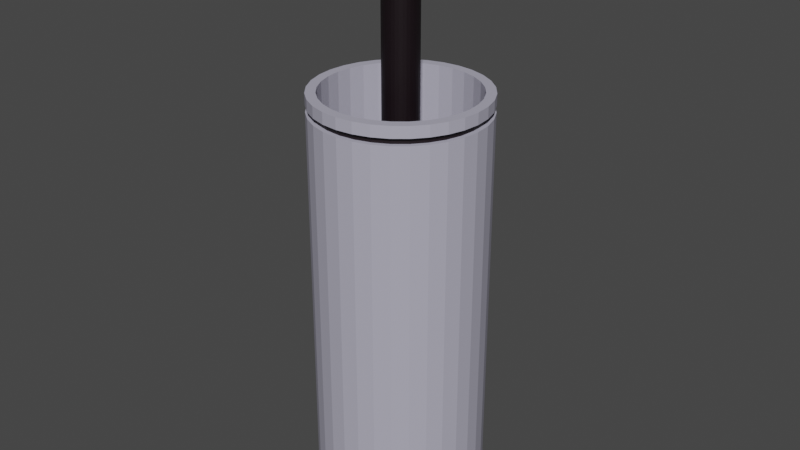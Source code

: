 # Source: ToiletBrush.blend  (saved by Blender 3.5.10; exported with 4.5.12 LTS)
import bpy
from mathutils import Matrix  # noqa: F401  (used for matrix-valued properties, if any)

bpy.ops.wm.read_factory_settings(use_empty=True)
scene = bpy.context.scene
scene.name = 'Scene'

# ---- collections
col_misc4 = bpy.data.collections.new('misc4'); scene.collection.children.link(col_misc4)

# ---- materials (node trees are filled in below, after node groups)
mat_material_002 = bpy.data.materials.new('Material.002')
mat_material_002.use_transparent_shadow = False
mat_material_003 = bpy.data.materials.new('Material.003')
mat_material_003.use_transparent_shadow = False

# ---- material node trees
mat_material_002.use_nodes = True; mat_material_002.node_tree.nodes.clear()
_N = mat_material_002.node_tree.nodes; _L = mat_material_002.node_tree.links
n0 = _N.new('ShaderNodeBsdfPrincipled'); n0.name = 'Principled BSDF'; n0.location = (10, 300)
n0.distribution = 'GGX'
n0.subsurface_method = 'RANDOM_WALK_SKIN'
n0.inputs[0].default_value = (0.006995, 0.002428, 0.004391, 1.0)
n0.inputs[3].default_value = 1.45
n0.inputs[27].default_value = (0.0, 0.0, 0.0, 1.0)
n0.inputs[28].default_value = 1.0
n1 = _N.new('ShaderNodeOutputMaterial'); n1.name = 'Material Output'; n1.location = (300, 300)
_L.new(n0.outputs[0], n1.inputs[0])
n1.is_active_output = True
mat_material_003.use_nodes = True; mat_material_003.node_tree.nodes.clear()
_N = mat_material_003.node_tree.nodes; _L = mat_material_003.node_tree.links
n0 = _N.new('ShaderNodeBsdfPrincipled'); n0.name = 'Principled BSDF'; n0.location = (10, 300)
n0.distribution = 'GGX'
n0.subsurface_method = 'RANDOM_WALK_SKIN'
n0.inputs[0].default_value = (0.4397, 0.4287, 0.5271, 1.0)
n0.inputs[3].default_value = 1.45
n0.inputs[27].default_value = (0.0, 0.0, 0.0, 1.0)
n0.inputs[28].default_value = 1.0
n1 = _N.new('ShaderNodeOutputMaterial'); n1.name = 'Material Output'; n1.location = (300, 300)
_L.new(n0.outputs[0], n1.inputs[0])
n1.is_active_output = True

# ---- world
world_world = bpy.data.worlds.new('World'); scene.world = world_world
world_world.use_nodes = True; world_world.node_tree.nodes.clear()
_N = world_world.node_tree.nodes; _L = world_world.node_tree.links
n0 = _N.new('ShaderNodeOutputWorld'); n0.name = 'World Output'; n0.location = (300, 300)
n1 = _N.new('ShaderNodeBackground'); n1.name = 'Background'; n1.location = (10, 300)
n1.inputs[0].default_value = (0.05088, 0.05088, 0.05088, 1.0)
_L.new(n1.outputs[0], n0.inputs[0])
n0.is_active_output = True
world_world.color = (0.05088, 0.05088, 0.05088)
world_world.use_sun_shadow = False
world_world.sun_shadow_jitter_overblur = 0.0

# ---- meshes
me_cylinder_009 = bpy.data.meshes.new('Cylinder.009')
me_cylinder_009.from_pydata([(0.0, 1.0, -1.0), (0.0, 1.0, 1.0), (0.1951, 0.9808, -1.0), (0.1951, 0.9808, 1.0), (0.3827, 0.9239, -1.0), (0.3827, 0.9239, 1.0), (0.5556, 0.8315, -1.0), (0.5556, 0.8315, 1.0), (0.7071, 0.7071, -1.0), (0.7071, 0.7071, 1.0), (0.8315, 0.5556, -1.0), (0.8315, 0.5556, 1.0), (0.9239, 0.3827, -1.0), (0.9239, 0.3827, 1.0), (0.9808, 0.1951, -1.0), (0.9808, 0.1951, 1.0), (1.0, 0.0, -1.0), (1.0, 0.0, 1.0), (0.9808, -0.1951, -1.0), (0.9808, -0.1951, 1.0), (0.9239, -0.3827, -1.0), (0.9239, -0.3827, 1.0), (0.8315, -0.5556, -1.0), (0.8315, -0.5556, 1.0), (0.7071, -0.7071, -1.0), (0.7071, -0.7071, 1.0), (0.5556, -0.8315, -1.0), (0.5556, -0.8315, 1.0), (0.3827, -0.9239, -1.0), (0.3827, -0.9239, 1.0), (0.1951, -0.9808, -1.0), (0.1951, -0.9808, 1.0), (0.0, -1.0, -1.0), (0.0, -1.0, 1.0), (-0.1951, -0.9808, -1.0), (-0.1951, -0.9808, 1.0), (-0.3827, -0.9239, -1.0), (-0.3827, -0.9239, 1.0), (-0.5556, -0.8315, -1.0), (-0.5556, -0.8315, 1.0), (-0.7071, -0.7071, -1.0), (-0.7071, -0.7071, 1.0), (-0.8315, -0.5556, -1.0), (-0.8315, -0.5556, 1.0), (-0.9239, -0.3827, -1.0), (-0.9239, -0.3827, 1.0), (-0.9808, -0.1951, -1.0), (-0.9808, -0.1951, 1.0), (-1.0, 0.0, -1.0), (-1.0, 0.0, 1.0), (-0.9808, 0.1951, -1.0), (-0.9808, 0.1951, 1.0), (-0.9239, 0.3827, -1.0), (-0.9239, 0.3827, 1.0), (-0.8315, 0.5556, -1.0), (-0.8315, 0.5556, 1.0), (-0.7071, 0.7071, -1.0), (-0.7071, 0.7071, 1.0), (-0.5556, 0.8315, -1.0), (-0.5556, 0.8315, 1.0), (-0.3827, 0.9239, -1.0), (-0.3827, 0.9239, 1.0), (-0.1951, 0.9808, -1.0), (-0.1951, 0.9808, 1.0), (0.03994, 0.2007, 1.0), (6.068e-06, 0.2047, 1.0), (0.07834, 0.1891, 1.0), (0.1137, 0.1702, 1.0), (0.1447, 0.1447, 1.0), (0.1702, 0.1137, 1.0), (0.1891, 0.07832, 1.0), (0.2008, 0.03992, 1.0), (0.2047, -1.214e-05, 1.0), (0.2008, -0.03994, 1.0), (0.1891, -0.07834, 1.0), (0.1702, -0.1137, 1.0), (0.1447, -0.1447, 1.0), (0.1137, -0.1702, 1.0), (0.07834, -0.1891, 1.0), (0.03994, -0.2008, 1.0), (6.068e-06, -0.2047, 1.0), (-0.03993, -0.2008, 1.0), (-0.07832, -0.1891, 1.0), (-0.1137, -0.1702, 1.0), (-0.1447, -0.1447, 1.0), (-0.1702, -0.1137, 1.0), (-0.1891, -0.07834, 1.0), (-0.2007, -0.03994, 1.0), (-0.2047, -1.214e-05, 1.0), (-0.2007, 0.03992, 1.0), (-0.1891, 0.07832, 1.0), (-0.1702, 0.1137, 1.0), (-0.1447, 0.1447, 1.0), (-0.1137, 0.1702, 1.0), (-0.07832, 0.1891, 1.0), (-0.03993, 0.2007, 1.0), (-0.07832, 0.1891, 1.694), (-0.1137, 0.1702, 1.694), (-0.1447, 0.1447, 1.694), (-0.1702, 0.1137, 1.694), (-0.1891, 0.07832, 1.694), (-0.2007, 0.03992, 1.694), (-0.2047, -1.214e-05, 1.694), (-0.2007, -0.03994, 1.694), (-0.1891, -0.07834, 1.694), (-0.1702, -0.1137, 1.694), (-0.1447, -0.1447, 1.694), (-0.1137, -0.1702, 1.694), (-0.07832, -0.1891, 1.694), (-0.03993, -0.2008, 1.694), (6.004e-06, -0.2047, 1.694), (0.03994, -0.2008, 1.694), (0.07834, -0.1891, 1.694), (0.1137, -0.1702, 1.694), (0.1447, -0.1447, 1.694), (0.1702, -0.1137, 1.694), (0.1891, -0.07834, 1.694), (0.2008, -0.03994, 1.694), (0.2047, -1.214e-05, 1.694), (0.2008, 0.03992, 1.694), (0.1891, 0.07832, 1.694), (0.1702, 0.1137, 1.694), (0.1447, 0.1447, 1.694), (0.1137, 0.1702, 1.694), (-0.03993, 0.2007, 1.694), (0.07834, 0.1891, 1.694), (6.004e-06, 0.2047, 1.694), (0.03994, 0.2007, 1.694), (0.033, 0.1659, 1.76), (0.03994, 0.2007, 1.724), (0.03399, 0.1708, 1.759), (0.03496, 0.1757, 1.758), (0.03588, 0.1804, 1.757), (0.03675, 0.1847, 1.754), (0.03755, 0.1887, 1.751), (0.03824, 0.1922, 1.748), (0.03884, 0.1952, 1.744), (0.03931, 0.1976, 1.739), (0.03966, 0.1993, 1.734), (0.03987, 0.2004, 1.729), (6.002e-06, 0.2047, 1.724), (5.999e-06, 0.1691, 1.76), (6.001e-06, 0.2043, 1.729), (6.001e-06, 0.2032, 1.734), (6e-06, 0.2015, 1.739), (6e-06, 0.199, 1.744), (6e-06, 0.196, 1.748), (5.999e-06, 0.1924, 1.751), (5.999e-06, 0.1883, 1.754), (5.999e-06, 0.1839, 1.757), (5.999e-06, 0.1791, 1.758), (5.999e-06, 0.1742, 1.759), (0.06474, 0.1563, 1.76), (0.07834, 0.1891, 1.724), (0.06667, 0.1609, 1.759), (0.06857, 0.1655, 1.758), (0.07038, 0.1699, 1.757), (0.07209, 0.174, 1.754), (0.07364, 0.1778, 1.751), (0.07501, 0.1811, 1.748), (0.07618, 0.1839, 1.744), (0.07711, 0.1861, 1.739), (0.07778, 0.1878, 1.734), (0.0782, 0.1888, 1.729), (0.09398, 0.1406, 1.76), (0.1137, 0.1702, 1.724), (0.09679, 0.1448, 1.759), (0.09954, 0.149, 1.758), (0.1022, 0.1529, 1.757), (0.1047, 0.1566, 1.754), (0.1069, 0.16, 1.751), (0.1089, 0.163, 1.748), (0.1106, 0.1655, 1.744), (0.1119, 0.1675, 1.739), (0.1129, 0.169, 1.734), (0.1135, 0.1699, 1.729), (0.1196, 0.1196, 1.76), (0.1447, 0.1447, 1.724), (0.1232, 0.1232, 1.759), (0.1267, 0.1267, 1.758), (0.13, 0.13, 1.757), (0.1332, 0.1332, 1.754), (0.1361, 0.136, 1.751), (0.1386, 0.1386, 1.748), (0.1408, 0.1407, 1.744), (0.1425, 0.1425, 1.739), (0.1437, 0.1437, 1.734), (0.1445, 0.1445, 1.729), (0.1406, 0.09396, 1.76), (0.1702, 0.1137, 1.724), (0.1449, 0.09677, 1.759), (0.149, 0.09952, 1.758), (0.1529, 0.1022, 1.757), (0.1566, 0.1046, 1.754), (0.16, 0.1069, 1.751), (0.163, 0.1089, 1.748), (0.1655, 0.1106, 1.744), (0.1675, 0.1119, 1.739), (0.169, 0.1129, 1.734), (0.1699, 0.1135, 1.729), (0.1563, 0.06472, 1.76), (0.1891, 0.07832, 1.724), (0.1609, 0.06665, 1.759), (0.1655, 0.06855, 1.758), (0.1699, 0.07037, 1.757), (0.174, 0.07207, 1.754), (0.1778, 0.07362, 1.751), (0.1811, 0.075, 1.748), (0.1839, 0.07616, 1.744), (0.1861, 0.07709, 1.739), (0.1878, 0.07777, 1.734), (0.1888, 0.07818, 1.729), (0.1659, 0.03299, 1.76), (0.2008, 0.03992, 1.724), (0.1709, 0.03397, 1.759), (0.1757, 0.03494, 1.758), (0.1804, 0.03587, 1.757), (0.1847, 0.03673, 1.754), (0.1887, 0.03753, 1.751), (0.1922, 0.03823, 1.748), (0.1952, 0.03882, 1.744), (0.1976, 0.03929, 1.739), (0.1993, 0.03964, 1.734), (0.2004, 0.03985, 1.729), (0.1692, -1.214e-05, 1.76), (0.2047, -1.214e-05, 1.724), (0.1742, -1.214e-05, 1.759), (0.1792, -1.214e-05, 1.758), (0.1839, -1.214e-05, 1.757), (0.1884, -1.214e-05, 1.754), (0.1924, -1.214e-05, 1.751), (0.196, -1.214e-05, 1.748), (0.199, -1.214e-05, 1.744), (0.2015, -1.214e-05, 1.739), (0.2033, -1.214e-05, 1.734), (0.2043, -1.214e-05, 1.729), (0.1659, -0.03301, 1.76), (0.2008, -0.03994, 1.724), (0.1709, -0.034, 1.759), (0.1757, -0.03496, 1.758), (0.1804, -0.03589, 1.757), (0.1847, -0.03676, 1.754), (0.1887, -0.03755, 1.751), (0.1922, -0.03825, 1.748), (0.1952, -0.03884, 1.744), (0.1976, -0.03932, 1.739), (0.1993, -0.03966, 1.734), (0.2004, -0.03987, 1.729), (0.1563, -0.06474, 1.76), (0.1891, -0.07834, 1.724), (0.1609, -0.06668, 1.759), (0.1655, -0.06857, 1.758), (0.1699, -0.07039, 1.757), (0.174, -0.07209, 1.754), (0.1778, -0.07365, 1.751), (0.1811, -0.07502, 1.748), (0.1839, -0.07618, 1.744), (0.1861, -0.07711, 1.739), (0.1878, -0.07779, 1.734), (0.1888, -0.0782, 1.729), (0.1406, -0.09398, 1.76), (0.1702, -0.1137, 1.724), (0.1449, -0.09679, 1.759), (0.149, -0.09955, 1.758), (0.1529, -0.1022, 1.757), (0.1566, -0.1047, 1.754), (0.16, -0.1069, 1.751), (0.163, -0.1089, 1.748), (0.1655, -0.1106, 1.744), (0.1675, -0.1119, 1.739), (0.169, -0.1129, 1.734), (0.1699, -0.1135, 1.729), (0.1196, -0.1196, 1.76), (0.1447, -0.1447, 1.724), (0.1232, -0.1232, 1.759), (0.1267, -0.1267, 1.758), (0.13, -0.1301, 1.757), (0.1332, -0.1332, 1.754), (0.1361, -0.1361, 1.751), (0.1386, -0.1386, 1.748), (0.1408, -0.1408, 1.744), (0.1425, -0.1425, 1.739), (0.1437, -0.1437, 1.734), (0.1445, -0.1445, 1.729), (0.09398, -0.1407, 1.76), (0.1137, -0.1702, 1.724), (0.09679, -0.1449, 1.759), (0.09954, -0.149, 1.758), (0.1022, -0.1529, 1.757), (0.1047, -0.1566, 1.754), (0.1069, -0.16, 1.751), (0.1089, -0.163, 1.748), (0.1106, -0.1655, 1.744), (0.1119, -0.1675, 1.739), (0.1129, -0.169, 1.734), (0.1135, -0.1699, 1.729), (0.06474, -0.1563, 1.76), (0.07834, -0.1891, 1.724), (0.06667, -0.161, 1.759), (0.06857, -0.1655, 1.758), (0.07038, -0.1699, 1.757), (0.07209, -0.174, 1.754), (0.07364, -0.1778, 1.751), (0.07501, -0.1811, 1.748), (0.07618, -0.1839, 1.744), (0.07711, -0.1861, 1.739), (0.07778, -0.1878, 1.734), (0.0782, -0.1888, 1.729), (0.033, -0.1659, 1.76), (0.03994, -0.2008, 1.724), (0.03399, -0.1709, 1.759), (0.03496, -0.1757, 1.758), (0.03588, -0.1804, 1.757), (0.03675, -0.1848, 1.754), (0.03755, -0.1887, 1.751), (0.03824, -0.1923, 1.748), (0.03884, -0.1952, 1.744), (0.03931, -0.1976, 1.739), (0.03966, -0.1994, 1.734), (0.03987, -0.2004, 1.729), (5.998e-06, -0.1692, 1.76), (6.002e-06, -0.2047, 1.724), (5.998e-06, -0.1742, 1.759), (5.999e-06, -0.1792, 1.758), (5.999e-06, -0.1839, 1.757), (5.999e-06, -0.1884, 1.754), (5.999e-06, -0.1924, 1.751), (5.999e-06, -0.196, 1.748), (6e-06, -0.1991, 1.744), (6e-06, -0.2015, 1.739), (6.001e-06, -0.2033, 1.734), (6.001e-06, -0.2043, 1.729), (-0.03299, -0.1659, 1.76), (-0.03993, -0.2008, 1.724), (-0.03398, -0.1709, 1.759), (-0.03495, -0.1757, 1.758), (-0.03587, -0.1804, 1.757), (-0.03674, -0.1848, 1.754), (-0.03753, -0.1887, 1.751), (-0.03823, -0.1923, 1.748), (-0.03883, -0.1952, 1.744), (-0.0393, -0.1976, 1.739), (-0.03965, -0.1994, 1.734), (-0.03986, -0.2004, 1.729), (-0.06472, -0.1563, 1.76), (-0.07832, -0.1891, 1.724), (-0.06666, -0.161, 1.759), (-0.06855, -0.1655, 1.758), (-0.07037, -0.1699, 1.757), (-0.07208, -0.174, 1.754), (-0.07363, -0.1778, 1.751), (-0.075, -0.1811, 1.748), (-0.07616, -0.1839, 1.744), (-0.07709, -0.1861, 1.739), (-0.07777, -0.1878, 1.734), (-0.07818, -0.1888, 1.729), (-0.09397, -0.1407, 1.76), (-0.1137, -0.1702, 1.724), (-0.09678, -0.1449, 1.759), (-0.09953, -0.149, 1.758), (-0.1022, -0.1529, 1.757), (-0.1046, -0.1566, 1.754), (-0.1069, -0.16, 1.751), (-0.1089, -0.163, 1.748), (-0.1106, -0.1655, 1.744), (-0.1119, -0.1675, 1.739), (-0.1129, -0.169, 1.734), (-0.1135, -0.1699, 1.729), (-0.1196, -0.1196, 1.76), (-0.1447, -0.1447, 1.724), (-0.1232, -0.1232, 1.759), (-0.1267, -0.1267, 1.758), (-0.13, -0.1301, 1.757), (-0.1332, -0.1332, 1.754), (-0.1361, -0.1361, 1.751), (-0.1386, -0.1386, 1.748), (-0.1407, -0.1408, 1.744), (-0.1425, -0.1425, 1.739), (-0.1437, -0.1437, 1.734), (-0.1445, -0.1445, 1.729), (-0.1406, -0.09398, 1.76), (-0.1702, -0.1137, 1.724), (-0.1448, -0.09679, 1.759), (-0.149, -0.09955, 1.758), (-0.1529, -0.1022, 1.757), (-0.1566, -0.1047, 1.754), (-0.16, -0.1069, 1.751), (-0.163, -0.1089, 1.748), (-0.1655, -0.1106, 1.744), (-0.1675, -0.1119, 1.739), (-0.169, -0.1129, 1.734), (-0.1699, -0.1135, 1.729), (-0.1563, -0.06474, 1.76), (-0.1891, -0.07834, 1.724), (-0.1609, -0.06668, 1.759), (-0.1655, -0.06857, 1.758), (-0.1699, -0.07039, 1.757), (-0.174, -0.07209, 1.754), (-0.1778, -0.07365, 1.751), (-0.1811, -0.07502, 1.748), (-0.1839, -0.07618, 1.744), (-0.1861, -0.07711, 1.739), (-0.1878, -0.07779, 1.734), (-0.1888, -0.0782, 1.729), (-0.1659, -0.03301, 1.76), (-0.2007, -0.03994, 1.724), (-0.1709, -0.034, 1.759), (-0.1757, -0.03496, 1.758), (-0.1804, -0.03589, 1.757), (-0.1847, -0.03676, 1.754), (-0.1887, -0.03755, 1.751), (-0.1922, -0.03825, 1.748), (-0.1952, -0.03884, 1.744), (-0.1976, -0.03932, 1.739), (-0.1993, -0.03966, 1.734), (-0.2004, -0.03987, 1.729), (-0.1691, -1.214e-05, 1.76), (-0.2047, -1.214e-05, 1.724), (-0.1742, -1.214e-05, 1.759), (-0.1792, -1.214e-05, 1.758), (-0.1839, -1.214e-05, 1.757), (-0.1884, -1.214e-05, 1.754), (-0.1924, -1.214e-05, 1.751), (-0.196, -1.214e-05, 1.748), (-0.199, -1.214e-05, 1.744), (-0.2015, -1.214e-05, 1.739), (-0.2032, -1.214e-05, 1.734), (-0.2043, -1.214e-05, 1.729), (-0.1659, 0.03299, 1.76), (-0.2007, 0.03992, 1.724), (-0.1709, 0.03397, 1.759), (-0.1757, 0.03494, 1.758), (-0.1804, 0.03587, 1.757), (-0.1847, 0.03673, 1.754), (-0.1887, 0.03753, 1.751), (-0.1922, 0.03823, 1.748), (-0.1952, 0.03882, 1.744), (-0.1976, 0.03929, 1.739), (-0.1993, 0.03964, 1.734), (-0.2004, 0.03985, 1.729), (-0.1563, 0.06472, 1.76), (-0.1891, 0.07832, 1.724), (-0.1609, 0.06665, 1.759), (-0.1655, 0.06855, 1.758), (-0.1699, 0.07037, 1.757), (-0.174, 0.07207, 1.754), (-0.1778, 0.07362, 1.751), (-0.1811, 0.075, 1.748), (-0.1839, 0.07616, 1.744), (-0.1861, 0.07709, 1.739), (-0.1878, 0.07777, 1.734), (-0.1888, 0.07818, 1.729), (-0.1406, 0.09396, 1.76), (-0.1702, 0.1137, 1.724), (-0.1448, 0.09677, 1.759), (-0.149, 0.09952, 1.758), (-0.1529, 0.1022, 1.757), (-0.1566, 0.1046, 1.754), (-0.16, 0.1069, 1.751), (-0.163, 0.1089, 1.748), (-0.1655, 0.1106, 1.744), (-0.1675, 0.1119, 1.739), (-0.169, 0.1129, 1.734), (-0.1699, 0.1135, 1.729), (-0.1196, 0.1196, 1.76), (-0.1447, 0.1447, 1.724), (-0.1232, 0.1232, 1.759), (-0.1267, 0.1267, 1.758), (-0.13, 0.13, 1.757), (-0.1332, 0.1332, 1.754), (-0.1361, 0.136, 1.751), (-0.1386, 0.1386, 1.748), (-0.1407, 0.1407, 1.744), (-0.1425, 0.1425, 1.739), (-0.1437, 0.1437, 1.734), (-0.1445, 0.1445, 1.729), (-0.09397, 0.1406, 1.76), (-0.1137, 0.1702, 1.724), (-0.09678, 0.1448, 1.759), (-0.09953, 0.149, 1.758), (-0.1022, 0.1529, 1.757), (-0.1046, 0.1566, 1.754), (-0.1069, 0.16, 1.751), (-0.1089, 0.163, 1.748), (-0.1106, 0.1655, 1.744), (-0.1119, 0.1675, 1.739), (-0.1129, 0.169, 1.734), (-0.1135, 0.1699, 1.729), (-0.06472, 0.1563, 1.76), (-0.07832, 0.1891, 1.724), (-0.06666, 0.1609, 1.759), (-0.06855, 0.1655, 1.758), (-0.07037, 0.1699, 1.757), (-0.07208, 0.174, 1.754), (-0.07363, 0.1778, 1.751), (-0.075, 0.1811, 1.748), (-0.07616, 0.1839, 1.744), (-0.07709, 0.1861, 1.739), (-0.07777, 0.1878, 1.734), (-0.07818, 0.1888, 1.729), (-0.03299, 0.1659, 1.76), (-0.03993, 0.2007, 1.724), (-0.03398, 0.1708, 1.759), (-0.03495, 0.1757, 1.758), (-0.03587, 0.1804, 1.757), (-0.03674, 0.1847, 1.754), (-0.03753, 0.1887, 1.751), (-0.03823, 0.1922, 1.748), (-0.03883, 0.1952, 1.744), (-0.0393, 0.1976, 1.739), (-0.03965, 0.1993, 1.734), (-0.03986, 0.2004, 1.729), (0.1598, -0.1068, 1.695), (0.1359, -0.1359, 1.695), (0.0375, 0.1885, 1.695), (0.07356, 0.1776, 1.695), (0.1068, -0.1598, 1.695), (0.07356, -0.1776, 1.695), (0.0375, -0.1885, 1.695), (7.034e-06, -0.1922, 1.695), (-0.1068, 0.1598, 1.695), (-0.07355, 0.1776, 1.695), (0.1068, 0.1598, 1.695), (0.1359, 0.1359, 1.695), (-0.03749, -0.1885, 1.695), (-0.07355, -0.1776, 1.695), (-0.1068, -0.1598, 1.695), (0.1776, 0.07354, 1.695), (0.1885, 0.03748, 1.695), (0.1922, -1.372e-05, 1.695), (0.1885, -0.03751, 1.695), (0.1776, -0.07357, 1.695), (7.034e-06, 0.1922, 1.695), (-0.1068, 0.1598, 1.723), (-0.1598, 0.1068, 1.723), (-0.1598, 0.1068, 1.695), (-0.1885, 0.03748, 1.723), (-0.1885, 0.03748, 1.695), (-0.1885, -0.03751, 1.723), (-0.1885, -0.03751, 1.695), (-0.1598, -0.1068, 1.723), (-0.1598, -0.1068, 1.695), (-0.1068, -0.1598, 1.723), (-0.03749, -0.1885, 1.723), (0.0375, -0.1885, 1.723), (0.1068, -0.1598, 1.723), (0.1598, -0.1068, 1.723), (0.1885, -0.03751, 1.723), (0.1885, 0.03748, 1.723), (0.1598, 0.1068, 1.723), (0.1598, 0.1068, 1.695), (0.1068, 0.1598, 1.723), (0.07356, 0.1776, 1.723), (-0.1359, -0.1359, 1.695), (-0.1776, -0.07357, 1.695), (0.1359, -0.1359, 1.723), (0.1776, -0.07357, 1.723), (0.1922, -1.372e-05, 1.723), (-0.1922, -1.372e-05, 1.695), (0.1776, 0.07354, 1.723), (-0.1776, 0.07354, 1.695), (0.1359, 0.1359, 1.723), (-0.07355, 0.1776, 1.723), (-0.1359, 0.1359, 1.695), (-0.1359, 0.1359, 1.723), (-0.1776, 0.07354, 1.723), (-0.03749, 0.1885, 1.695), (0.0375, 0.1885, 1.723), (-0.1922, -1.372e-05, 1.723), (-0.1776, -0.07357, 1.723), (-0.1359, -0.1359, 1.723), (-0.07355, -0.1776, 1.723), (7.031e-06, -0.1922, 1.723), (0.07356, -0.1776, 1.723), (7.031e-06, 0.1922, 1.723), (-0.03749, 0.1885, 1.723), (0.0, 1.0, 0.9471), (0.1951, 0.9808, 0.9471), (0.3827, 0.9239, 0.9471), (0.5556, 0.8315, 0.9471), (0.7071, 0.7071, 0.9471), (0.8315, 0.5556, 0.9471), (0.9239, 0.3827, 0.9471), (0.9808, 0.1951, 0.9471), (1.0, 0.0, 0.9471), (0.9808, -0.1951, 0.9471), (0.9239, -0.3827, 0.9471), (0.8315, -0.5556, 0.9471), (0.7071, -0.7071, 0.9471), (0.5556, -0.8315, 0.9471), (0.3827, -0.9239, 0.9471), (0.1951, -0.9808, 0.9471), (0.0, -1.0, 0.9471), (-0.1951, -0.9808, 0.9471), (-0.3827, -0.9239, 0.9471), (-0.5556, -0.8315, 0.9471), (-0.7071, -0.7071, 0.9471), (-0.8315, -0.5556, 0.9471), (-0.9239, -0.3827, 0.9471), (-0.9808, -0.1951, 0.9471), (-1.0, 0.0, 0.9471), (-0.9808, 0.1951, 0.9471), (-0.9239, 0.3827, 0.9471), (-0.8315, 0.5556, 0.9471), (-0.7071, 0.7071, 0.9471), (-0.5556, 0.8315, 0.9471), (-0.3827, 0.9239, 0.9471), (-0.1951, 0.9808, 0.9471), (0.1951, 0.9808, 0.9166), (0.3827, 0.9239, 0.9166), (0.5556, 0.8315, 0.9166), (0.7071, 0.7071, 0.9166), (0.8315, 0.5556, 0.9166), (0.9239, 0.3827, 0.9166), (0.9808, 0.1951, 0.9166), (1.0, 0.0, 0.9166), (0.9808, -0.1951, 0.9166), (0.9239, -0.3827, 0.9166), (0.8315, -0.5556, 0.9166), (0.7071, -0.7071, 0.9166), (0.5556, -0.8315, 0.9166), (0.3827, -0.9239, 0.9166), (0.1951, -0.9808, 0.9166), (0.0, -1.0, 0.9166), (-0.1951, -0.9808, 0.9166), (-0.3827, -0.9239, 0.9166), (-0.5556, -0.8315, 0.9166), (-0.7071, -0.7071, 0.9166), (-0.8315, -0.5556, 0.9166), (-0.9239, -0.3827, 0.9166), (-0.9808, -0.1951, 0.9166), (-1.0, 0.0, 0.9166), (-0.9808, 0.1951, 0.9166), (-0.9239, 0.3827, 0.9166), (-0.8315, 0.5556, 0.9166), (-0.7071, 0.7071, 0.9166), (-0.5556, 0.8315, 0.9166), (-0.3827, 0.9239, 0.9166), (-0.1951, 0.9808, 0.9166), (0.0, 1.0, 0.9166), (-7.894e-07, 0.9483, 0.9174), (-7.894e-07, 0.9483, 0.9463), (-0.185, 0.93, 0.9463), (-0.3629, 0.8761, 0.9463), (-0.5268, 0.7885, 0.9463), (-0.6705, 0.6705, 0.9463), (-0.7885, 0.5268, 0.9463), (-0.8761, 0.3629, 0.9463), (-0.93, 0.185, 0.9463), (-0.9483, -7.894e-07, 0.9463), (-0.93, -0.185, 0.9463), (-0.8761, -0.3629, 0.9463), (-0.7885, -0.5268, 0.9463), (-0.6705, -0.6705, 0.9463), (-0.5268, -0.7885, 0.9463), (-0.3629, -0.8761, 0.9463), (-0.185, -0.93, 0.9463), (-7.894e-07, -0.9483, 0.9463), (0.185, -0.93, 0.9463), (0.3629, -0.8761, 0.9463), (0.5268, -0.7885, 0.9463), (0.6705, -0.6705, 0.9463), (0.7885, -0.5268, 0.9463), (0.8761, -0.3629, 0.9463), (0.93, -0.185, 0.9463), (0.9483, -7.894e-07, 0.9463), (0.93, 0.185, 0.9463), (0.8761, 0.3629, 0.9463), (0.7885, 0.5268, 0.9463), (0.6705, 0.6705, 0.9463), (0.5268, 0.7885, 0.9463), (0.3629, 0.8761, 0.9463), (0.185, 0.93, 0.9463), (0.185, 0.93, 0.9174), (0.3629, 0.8761, 0.9174), (0.5268, 0.7885, 0.9174), (0.6705, 0.6705, 0.9174), (0.7885, 0.5268, 0.9174), (0.8761, 0.3629, 0.9174), (0.93, 0.185, 0.9174), (0.9483, -7.894e-07, 0.9174), (0.93, -0.185, 0.9174), (0.8761, -0.3629, 0.9174), (0.7885, -0.5268, 0.9174), (0.6705, -0.6705, 0.9174), (0.5268, -0.7885, 0.9174), (0.3629, -0.8761, 0.9174), (0.185, -0.93, 0.9174), (-7.894e-07, -0.9483, 0.9174), (-0.185, -0.93, 0.9174), (-0.3629, -0.8761, 0.9174), (-0.5268, -0.7885, 0.9174), (-0.6705, -0.6705, 0.9174), (-0.7885, -0.5268, 0.9174), (-0.8761, -0.3629, 0.9174), (-0.93, -0.185, 0.9174), (-0.9483, -7.894e-07, 0.9174), (-0.93, 0.185, 0.9174), (-0.8761, 0.3629, 0.9174), (-0.7885, 0.5268, 0.9174), (-0.6705, 0.6705, 0.9174), (-0.5268, 0.7885, 0.9174), (-0.3629, 0.8761, 0.9174), (-0.185, 0.93, 0.9174), (0.8849, -1.757e-06, 1.0), (0.8679, -0.1726, 1.0), (-0.1726, -0.8679, 1.0), (-0.3386, -0.8175, 1.0), (-0.8175, 0.3386, 1.0), (-0.7357, 0.4916, 1.0), (0.6257, 0.6257, 1.0), (0.7357, 0.4916, 1.0), (0.4916, -0.7357, 1.0), (0.3386, -0.8175, 1.0), (-0.8175, -0.3386, 1.0), (-0.8679, -0.1726, 1.0), (8.784e-07, 0.8849, 1.0), (0.1726, 0.8679, 1.0), (-0.1726, 0.8679, 1.0), (0.8175, -0.3386, 1.0), (-0.4916, -0.7357, 1.0), (-0.6257, 0.6257, 1.0), (0.8175, 0.3386, 1.0), (0.1726, -0.8679, 1.0), (-0.8849, -1.757e-06, 1.0), (0.3386, 0.8175, 1.0), (0.7357, -0.4916, 1.0), (-0.6257, -0.6257, 1.0), (-0.4916, 0.7357, 1.0), (0.8679, 0.1726, 1.0), (8.784e-07, -0.8849, 1.0), (-0.8679, 0.1726, 1.0), (0.4916, 0.7357, 1.0), (0.6257, -0.6257, 1.0), (-0.7357, -0.4916, 1.0), (-0.3386, 0.8175, 1.0), (0.03994, 0.2007, -0.09521), (6.068e-06, 0.2047, -0.09521), (0.07834, 0.1891, -0.09521), (0.1137, 0.1702, -0.09521), (0.1447, 0.1447, -0.09521), (0.1702, 0.1137, -0.09521), (0.1891, 0.07832, -0.09521), (0.2008, 0.03992, -0.09521), (0.2047, -1.214e-05, -0.09521), (0.2008, -0.03994, -0.09521), (0.1891, -0.07834, -0.09521), (0.1702, -0.1137, -0.09521), (0.1447, -0.1447, -0.09521), (0.1137, -0.1702, -0.09521), (0.07834, -0.1891, -0.09521), (0.03994, -0.2008, -0.09521), (6.068e-06, -0.2047, -0.09521), (-0.03993, -0.2008, -0.09521), (-0.07832, -0.1891, -0.09521), (-0.1137, -0.1702, -0.09521), (-0.1447, -0.1447, -0.09521), (-0.1702, -0.1137, -0.09521), (-0.1891, -0.07834, -0.09521), (-0.2007, -0.03994, -0.09521), (-0.2047, -1.214e-05, -0.09521), (-0.2007, 0.03992, -0.09521), (-0.1891, 0.07832, -0.09521), (-0.1702, 0.1137, -0.09521), (-0.1447, 0.1447, -0.09521), (-0.1137, 0.1702, -0.09521), (-0.07832, 0.1891, -0.09521), (-0.03993, 0.2007, -0.09521), (0.8849, -1.757e-06, -0.09521), (-0.1726, -0.8679, -0.09521), (-0.8175, 0.3386, -0.09521), (0.6257, 0.6257, -0.09521), (0.4916, -0.7357, -0.09521), (-0.8175, -0.3386, -0.09521), (8.785e-07, 0.8849, -0.09521), (-0.1726, 0.8679, -0.09521), (0.8679, -0.1726, -0.09521), (-0.3386, -0.8175, -0.09521), (-0.7357, 0.4916, -0.09521), (0.7357, 0.4916, -0.09521), (0.3386, -0.8175, -0.09521), (-0.8679, -0.1726, -0.09521), (0.1726, 0.8679, -0.09521), (0.8175, -0.3386, -0.09521), (-0.4916, -0.7357, -0.09521), (-0.6257, 0.6257, -0.09521), (0.8175, 0.3386, -0.09521), (0.1726, -0.8679, -0.09521), (-0.8849, -1.757e-06, -0.09521), (0.3386, 0.8175, -0.09521), (0.7357, -0.4916, -0.09521), (-0.6257, -0.6257, -0.09521), (-0.4916, 0.7357, -0.09521), (0.8679, 0.1726, -0.09521), (8.785e-07, -0.8849, -0.09521), (-0.8679, 0.1726, -0.09521), (0.4916, 0.7357, -0.09521), (0.6257, -0.6257, -0.09521), (-0.7357, -0.4916, -0.09521), (-0.3386, 0.8175, -0.09521)], [], [(576, 1, 3, 577), (577, 3, 5, 578), (578, 5, 7, 579), (579, 7, 9, 580), (580, 9, 11, 581), (581, 11, 13, 582), (582, 13, 15, 583), (583, 15, 17, 584), (584, 17, 19, 585), (585, 19, 21, 586), (586, 21, 23, 587), (587, 23, 25, 588), (588, 25, 27, 589), (589, 27, 29, 590), (590, 29, 31, 591), (591, 31, 33, 592), (592, 33, 35, 593), (593, 35, 37, 594), (594, 37, 39, 595), (595, 39, 41, 596), (596, 41, 43, 597), (597, 43, 45, 598), (598, 45, 47, 599), (599, 47, 49, 600), (600, 49, 51, 601), (601, 51, 53, 602), (602, 53, 55, 603), (603, 55, 57, 604), (604, 57, 59, 605), (605, 59, 61, 606), (67, 68, 740, 739), (606, 61, 63, 607), (607, 63, 1, 576), (0, 2, 4, 6, 8, 10, 12, 14, 16, 18, 20, 22, 24, 26, 28, 30, 32, 34, 36, 38, 40, 42, 44, 46, 48, 50, 52, 54, 56, 58, 60, 62), (122, 123, 522, 523), (714, 734, 798, 773), (93, 94, 766, 765), (713, 712, 772, 780), (66, 67, 739, 738), (718, 735, 799, 775), (92, 93, 765, 764), (715, 714, 773, 781), (64, 66, 738, 736), (91, 92, 764, 763), (717, 716, 774, 782), (65, 64, 736, 737), (90, 91, 763, 762), (716, 718, 775, 774), (89, 90, 762, 761), (719, 705, 776, 783), (88, 89, 761, 760), (720, 707, 777, 784), (87, 88, 760, 759), (721, 709, 778, 785), (86, 87, 759, 758), (722, 711, 779, 786), (85, 86, 758, 757), (723, 713, 780, 787), (724, 715, 781, 788), (84, 85, 757, 756), (725, 717, 782, 789), (83, 84, 756, 755), (726, 719, 783, 790), (82, 83, 755, 754), (81, 82, 754, 753), (727, 720, 784, 791), (105, 106, 553, 541), (121, 122, 523, 550), (393, 405, 538, 569), (96, 97, 520, 521), (297, 309, 544, 573), (113, 114, 513, 516), (201, 213, 548, 559), (128, 141, 500, 488, 476, 464, 452, 440, 428, 416, 404, 392, 380, 368, 356, 344, 332, 320, 308, 296, 284, 272, 260, 248, 236, 224, 212, 200, 188, 176, 164, 152), (110, 111, 518, 519), (124, 96, 521, 566), (111, 112, 517, 518), (405, 417, 568, 538), (112, 113, 516, 517), (501, 140, 574, 575), (309, 321, 572, 544), (109, 110, 519, 524), (213, 225, 557, 548), (64, 65, 126, 127), (125, 127, 514, 515), (114, 115, 512, 513), (417, 429, 536, 568), (126, 124, 566, 532), (321, 333, 543, 572), (225, 237, 547, 557), (429, 441, 565, 536), (97, 98, 563, 520), (333, 345, 571, 543), (237, 249, 556, 547), (129, 153, 552, 567), (441, 453, 534, 565), (98, 99, 535, 563), (345, 357, 542, 571), (129, 140, 142, 139), (139, 142, 143, 138), (138, 143, 144, 137), (137, 144, 145, 136), (136, 145, 146, 135), (135, 146, 147, 134), (134, 147, 148, 133), (133, 148, 149, 132), (132, 149, 150, 131), (131, 150, 151, 130), (130, 151, 141, 128), (153, 129, 139, 163), (163, 139, 138, 162), (162, 138, 137, 161), (161, 137, 136, 160), (160, 136, 135, 159), (159, 135, 134, 158), (158, 134, 133, 157), (157, 133, 132, 156), (156, 132, 131, 155), (155, 131, 130, 154), (154, 130, 128, 152), (165, 153, 163, 175), (175, 163, 162, 174), (174, 162, 161, 173), (173, 161, 160, 172), (172, 160, 159, 171), (171, 159, 158, 170), (170, 158, 157, 169), (169, 157, 156, 168), (168, 156, 155, 167), (167, 155, 154, 166), (166, 154, 152, 164), (177, 165, 175, 187), (187, 175, 174, 186), (186, 174, 173, 185), (185, 173, 172, 184), (184, 172, 171, 183), (183, 171, 170, 182), (182, 170, 169, 181), (181, 169, 168, 180), (180, 168, 167, 179), (179, 167, 166, 178), (178, 166, 164, 176), (189, 177, 187, 199), (199, 187, 186, 198), (198, 186, 185, 197), (197, 185, 184, 196), (196, 184, 183, 195), (195, 183, 182, 194), (194, 182, 181, 193), (193, 181, 180, 192), (192, 180, 179, 191), (191, 179, 178, 190), (190, 178, 176, 188), (201, 189, 199, 211), (211, 199, 198, 210), (210, 198, 197, 209), (209, 197, 196, 208), (208, 196, 195, 207), (207, 195, 194, 206), (206, 194, 193, 205), (205, 193, 192, 204), (204, 192, 191, 203), (203, 191, 190, 202), (202, 190, 188, 200), (213, 201, 211, 223), (223, 211, 210, 222), (222, 210, 209, 221), (221, 209, 208, 220), (220, 208, 207, 219), (219, 207, 206, 218), (218, 206, 205, 217), (217, 205, 204, 216), (216, 204, 203, 215), (215, 203, 202, 214), (214, 202, 200, 212), (225, 213, 223, 235), (235, 223, 222, 234), (234, 222, 221, 233), (233, 221, 220, 232), (232, 220, 219, 231), (231, 219, 218, 230), (230, 218, 217, 229), (229, 217, 216, 228), (228, 216, 215, 227), (227, 215, 214, 226), (226, 214, 212, 224), (237, 225, 235, 247), (247, 235, 234, 246), (246, 234, 233, 245), (245, 233, 232, 244), (244, 232, 231, 243), (243, 231, 230, 242), (242, 230, 229, 241), (241, 229, 228, 240), (240, 228, 227, 239), (239, 227, 226, 238), (238, 226, 224, 236), (249, 237, 247, 259), (259, 247, 246, 258), (258, 246, 245, 257), (257, 245, 244, 256), (256, 244, 243, 255), (255, 243, 242, 254), (254, 242, 241, 253), (253, 241, 240, 252), (252, 240, 239, 251), (251, 239, 238, 250), (250, 238, 236, 248), (261, 249, 259, 271), (271, 259, 258, 270), (270, 258, 257, 269), (269, 257, 256, 268), (268, 256, 255, 267), (267, 255, 254, 266), (266, 254, 253, 265), (265, 253, 252, 264), (264, 252, 251, 263), (263, 251, 250, 262), (262, 250, 248, 260), (273, 261, 271, 283), (283, 271, 270, 282), (282, 270, 269, 281), (281, 269, 268, 280), (280, 268, 267, 279), (279, 267, 266, 278), (278, 266, 265, 277), (277, 265, 264, 276), (276, 264, 263, 275), (275, 263, 262, 274), (274, 262, 260, 272), (285, 273, 283, 295), (295, 283, 282, 294), (294, 282, 281, 293), (293, 281, 280, 292), (292, 280, 279, 291), (291, 279, 278, 290), (290, 278, 277, 289), (289, 277, 276, 288), (288, 276, 275, 287), (287, 275, 274, 286), (286, 274, 272, 284), (297, 285, 295, 307), (307, 295, 294, 306), (306, 294, 293, 305), (305, 293, 292, 304), (304, 292, 291, 303), (303, 291, 290, 302), (302, 290, 289, 301), (301, 289, 288, 300), (300, 288, 287, 299), (299, 287, 286, 298), (298, 286, 284, 296), (309, 297, 307, 319), (319, 307, 306, 318), (318, 306, 305, 317), (317, 305, 304, 316), (316, 304, 303, 315), (315, 303, 302, 314), (314, 302, 301, 313), (313, 301, 300, 312), (312, 300, 299, 311), (311, 299, 298, 310), (310, 298, 296, 308), (321, 309, 319, 331), (331, 319, 318, 330), (330, 318, 317, 329), (329, 317, 316, 328), (328, 316, 315, 327), (327, 315, 314, 326), (326, 314, 313, 325), (325, 313, 312, 324), (324, 312, 311, 323), (323, 311, 310, 322), (322, 310, 308, 320), (333, 321, 331, 343), (343, 331, 330, 342), (342, 330, 329, 341), (341, 329, 328, 340), (340, 328, 327, 339), (339, 327, 326, 338), (338, 326, 325, 337), (337, 325, 324, 336), (336, 324, 323, 335), (335, 323, 322, 334), (334, 322, 320, 332), (345, 333, 343, 355), (355, 343, 342, 354), (354, 342, 341, 353), (353, 341, 340, 352), (352, 340, 339, 351), (351, 339, 338, 350), (350, 338, 337, 349), (349, 337, 336, 348), (348, 336, 335, 347), (347, 335, 334, 346), (346, 334, 332, 344), (357, 345, 355, 367), (367, 355, 354, 366), (366, 354, 353, 365), (365, 353, 352, 364), (364, 352, 351, 363), (363, 351, 350, 362), (362, 350, 349, 361), (361, 349, 348, 360), (360, 348, 347, 359), (359, 347, 346, 358), (358, 346, 344, 356), (369, 357, 367, 379), (379, 367, 366, 378), (378, 366, 365, 377), (377, 365, 364, 376), (376, 364, 363, 375), (375, 363, 362, 374), (374, 362, 361, 373), (373, 361, 360, 372), (372, 360, 359, 371), (371, 359, 358, 370), (370, 358, 356, 368), (381, 369, 379, 391), (391, 379, 378, 390), (390, 378, 377, 389), (389, 377, 376, 388), (388, 376, 375, 387), (387, 375, 374, 386), (386, 374, 373, 385), (385, 373, 372, 384), (384, 372, 371, 383), (383, 371, 370, 382), (382, 370, 368, 380), (393, 381, 391, 403), (403, 391, 390, 402), (402, 390, 389, 401), (401, 389, 388, 400), (400, 388, 387, 399), (399, 387, 386, 398), (398, 386, 385, 397), (397, 385, 384, 396), (396, 384, 383, 395), (395, 383, 382, 394), (394, 382, 380, 392), (405, 393, 403, 415), (415, 403, 402, 414), (414, 402, 401, 413), (413, 401, 400, 412), (412, 400, 399, 411), (411, 399, 398, 410), (410, 398, 397, 409), (409, 397, 396, 408), (408, 396, 395, 407), (407, 395, 394, 406), (406, 394, 392, 404), (417, 405, 415, 427), (427, 415, 414, 426), (426, 414, 413, 425), (425, 413, 412, 424), (424, 412, 411, 423), (423, 411, 410, 422), (422, 410, 409, 421), (421, 409, 408, 420), (420, 408, 407, 419), (419, 407, 406, 418), (418, 406, 404, 416), (429, 417, 427, 439), (439, 427, 426, 438), (438, 426, 425, 437), (437, 425, 424, 436), (436, 424, 423, 435), (435, 423, 422, 434), (434, 422, 421, 433), (433, 421, 420, 432), (432, 420, 419, 431), (431, 419, 418, 430), (430, 418, 416, 428), (441, 429, 439, 451), (451, 439, 438, 450), (450, 438, 437, 449), (449, 437, 436, 448), (448, 436, 435, 447), (447, 435, 434, 446), (446, 434, 433, 445), (445, 433, 432, 444), (444, 432, 431, 443), (443, 431, 430, 442), (442, 430, 428, 440), (453, 441, 451, 463), (463, 451, 450, 462), (462, 450, 449, 461), (461, 449, 448, 460), (460, 448, 447, 459), (459, 447, 446, 458), (458, 446, 445, 457), (457, 445, 444, 456), (456, 444, 443, 455), (455, 443, 442, 454), (454, 442, 440, 452), (465, 453, 463, 475), (475, 463, 462, 474), (474, 462, 461, 473), (473, 461, 460, 472), (472, 460, 459, 471), (471, 459, 458, 470), (470, 458, 457, 469), (469, 457, 456, 468), (468, 456, 455, 467), (467, 455, 454, 466), (466, 454, 452, 464), (477, 465, 475, 487), (487, 475, 474, 486), (486, 474, 473, 485), (485, 473, 472, 484), (484, 472, 471, 483), (483, 471, 470, 482), (482, 470, 469, 481), (481, 469, 468, 480), (480, 468, 467, 479), (479, 467, 466, 478), (478, 466, 464, 476), (489, 477, 487, 499), (499, 487, 486, 498), (498, 486, 485, 497), (497, 485, 484, 496), (496, 484, 483, 495), (495, 483, 482, 494), (494, 482, 481, 493), (493, 481, 480, 492), (492, 480, 479, 491), (491, 479, 478, 490), (490, 478, 476, 488), (501, 489, 499, 511), (511, 499, 498, 510), (510, 498, 497, 509), (509, 497, 496, 508), (508, 496, 495, 507), (507, 495, 494, 506), (506, 494, 493, 505), (505, 493, 492, 504), (504, 492, 491, 503), (503, 491, 490, 502), (502, 490, 488, 500), (140, 501, 511, 142), (142, 511, 510, 143), (143, 510, 509, 144), (144, 509, 508, 145), (145, 508, 507, 146), (146, 507, 506, 147), (147, 506, 505, 148), (148, 505, 504, 149), (149, 504, 503, 150), (150, 503, 502, 151), (151, 502, 500, 141), (249, 261, 546, 556), (89, 88, 102, 101), (75, 74, 116, 115), (88, 87, 103, 102), (74, 73, 117, 116), (87, 86, 104, 103), (73, 72, 118, 117), (86, 85, 105, 104), (72, 71, 119, 118), (85, 84, 106, 105), (71, 70, 120, 119), (84, 83, 107, 106), (67, 66, 125, 123), (70, 69, 121, 120), (83, 82, 108, 107), (69, 68, 122, 121), (82, 81, 109, 108), (95, 94, 96, 124), (68, 67, 123, 122), (81, 80, 110, 109), (94, 93, 97, 96), (65, 95, 124, 126), (80, 79, 111, 110), (93, 92, 98, 97), (79, 78, 112, 111), (92, 91, 99, 98), (78, 77, 113, 112), (91, 90, 100, 99), (77, 76, 114, 113), (90, 89, 101, 100), (66, 64, 127, 125), (76, 75, 115, 114), (513, 512, 546, 555), (515, 514, 567, 552), (560, 537, 536, 565), (516, 513, 555, 545), (535, 560, 565, 534), (517, 516, 545, 573), (563, 535, 534, 564), (518, 517, 573, 544), (520, 563, 564, 533), (519, 518, 544, 572), (532, 566, 575, 574), (521, 520, 533, 562), (524, 519, 572, 543), (523, 522, 551, 561), (566, 521, 562, 575), (525, 524, 543, 571), (550, 523, 561, 549), (526, 525, 571, 542), (527, 550, 549, 559), (522, 515, 552, 551), (553, 526, 542, 570), (528, 527, 559, 548), (541, 553, 570, 540), (529, 528, 548, 557), (554, 541, 540, 569), (530, 529, 557, 547), (539, 554, 569, 538), (531, 530, 547, 556), (558, 539, 538, 568), (512, 531, 556, 546), (537, 558, 568, 536), (514, 532, 574, 567), (489, 501, 575, 562), (104, 105, 541, 554), (108, 109, 524, 525), (120, 121, 550, 527), (189, 201, 559, 549), (107, 108, 525, 526), (285, 297, 573, 545), (381, 393, 569, 540), (123, 125, 515, 522), (477, 489, 562, 533), (106, 107, 526, 553), (103, 104, 554, 539), (119, 120, 527, 528), (177, 189, 549, 561), (118, 119, 528, 529), (273, 285, 545, 555), (102, 103, 539, 558), (369, 381, 540, 570), (117, 118, 529, 530), (465, 477, 533, 564), (140, 129, 567, 574), (116, 117, 530, 531), (101, 102, 558, 537), (115, 116, 531, 512), (165, 177, 561, 551), (261, 273, 555, 546), (99, 100, 560, 535), (127, 126, 532, 514), (357, 369, 570, 542), (453, 465, 564, 534), (100, 101, 537, 560), (153, 165, 551, 552), (599, 600, 649, 650), (630, 629, 694, 695), (600, 601, 648, 649), (629, 628, 693, 694), (601, 602, 647, 648), (628, 627, 692, 693), (602, 603, 646, 647), (576, 577, 672, 641), (627, 626, 691, 692), (603, 604, 645, 646), (577, 578, 671, 672), (626, 625, 690, 691), (604, 605, 644, 645), (578, 579, 670, 671), (625, 624, 689, 690), (605, 606, 643, 644), (579, 580, 669, 670), (624, 623, 688, 689), (606, 607, 642, 643), (580, 581, 668, 669), (623, 622, 687, 688), (607, 576, 641, 642), (581, 582, 667, 668), (622, 621, 686, 687), (582, 583, 666, 667), (621, 620, 685, 686), (583, 584, 665, 666), (620, 619, 684, 685), (584, 585, 664, 665), (619, 618, 683, 684), (585, 586, 663, 664), (618, 617, 682, 683), (0, 639, 608, 2), (2, 608, 609, 4), (4, 609, 610, 6), (6, 610, 611, 8), (8, 611, 612, 10), (10, 612, 613, 12), (12, 613, 614, 14), (14, 614, 615, 16), (16, 615, 616, 18), (18, 616, 617, 20), (20, 617, 618, 22), (22, 618, 619, 24), (24, 619, 620, 26), (26, 620, 621, 28), (28, 621, 622, 30), (30, 622, 623, 32), (32, 623, 624, 34), (34, 624, 625, 36), (36, 625, 626, 38), (38, 626, 627, 40), (40, 627, 628, 42), (42, 628, 629, 44), (44, 629, 630, 46), (46, 630, 631, 48), (48, 631, 632, 50), (50, 632, 633, 52), (52, 633, 634, 54), (54, 634, 635, 56), (56, 635, 636, 58), (58, 636, 637, 60), (60, 637, 638, 62), (62, 638, 639, 0), (703, 642, 641, 640), (702, 643, 642, 703), (701, 644, 643, 702), (700, 645, 644, 701), (699, 646, 645, 700), (698, 647, 646, 699), (697, 648, 647, 698), (696, 649, 648, 697), (695, 650, 649, 696), (694, 651, 650, 695), (693, 652, 651, 694), (692, 653, 652, 693), (691, 654, 653, 692), (690, 655, 654, 691), (689, 656, 655, 690), (688, 657, 656, 689), (687, 658, 657, 688), (686, 659, 658, 687), (685, 660, 659, 686), (684, 661, 660, 685), (683, 662, 661, 684), (682, 663, 662, 683), (681, 664, 663, 682), (680, 665, 664, 681), (679, 666, 665, 680), (678, 667, 666, 679), (677, 668, 667, 678), (676, 669, 668, 677), (675, 670, 669, 676), (674, 671, 670, 675), (673, 672, 671, 674), (640, 641, 672, 673), (631, 630, 695, 696), (598, 599, 650, 651), (632, 631, 696, 697), (597, 598, 651, 652), (633, 632, 697, 698), (596, 597, 652, 653), (634, 633, 698, 699), (608, 639, 640, 673), (595, 596, 653, 654), (635, 634, 699, 700), (609, 608, 673, 674), (594, 595, 654, 655), (636, 635, 700, 701), (610, 609, 674, 675), (593, 594, 655, 656), (637, 636, 701, 702), (611, 610, 675, 676), (592, 593, 656, 657), (638, 637, 702, 703), (612, 611, 676, 677), (591, 592, 657, 658), (639, 638, 703, 640), (613, 612, 677, 678), (590, 591, 658, 659), (614, 613, 678, 679), (589, 590, 659, 660), (615, 614, 679, 680), (588, 589, 660, 661), (616, 615, 680, 681), (587, 588, 661, 662), (617, 616, 681, 682), (586, 587, 662, 663), (63, 61, 735, 718), (45, 43, 734, 714), (27, 25, 733, 712), (9, 7, 732, 710), (53, 51, 731, 708), (35, 33, 730, 706), (17, 15, 729, 704), (61, 59, 728, 735), (43, 41, 727, 734), (25, 23, 726, 733), (7, 5, 725, 732), (51, 49, 724, 731), (33, 31, 723, 730), (15, 13, 722, 729), (59, 57, 721, 728), (41, 39, 720, 727), (23, 21, 719, 726), (5, 3, 717, 725), (49, 47, 715, 724), (31, 29, 713, 723), (13, 11, 711, 722), (57, 55, 709, 721), (39, 37, 707, 720), (21, 19, 705, 719), (1, 63, 718, 716), (3, 1, 716, 717), (47, 45, 714, 715), (29, 27, 712, 713), (11, 9, 710, 711), (55, 53, 708, 709), (37, 35, 706, 707), (19, 17, 704, 705), (776, 768, 744, 745), (777, 769, 753, 754), (778, 770, 762, 763), (779, 771, 740, 741), (780, 772, 749, 750), (781, 773, 758, 759), (782, 774, 737, 736), (774, 775, 767, 737), (783, 776, 745, 746), (784, 777, 754, 755), (785, 778, 763, 764), (786, 779, 741, 742), (787, 780, 750, 751), (788, 781, 759, 760), (789, 782, 736, 738), (790, 783, 746, 747), (791, 784, 755, 756), (792, 785, 764, 765), (793, 786, 742, 743), (794, 787, 751, 752), (795, 788, 760, 761), (796, 789, 738, 739), (797, 790, 747, 748), (798, 791, 756, 757), (799, 792, 765, 766), (768, 793, 743, 744), (769, 794, 752, 753), (770, 795, 761, 762), (771, 796, 739, 740), (772, 797, 748, 749), (773, 798, 757, 758), (775, 799, 766, 767), (711, 710, 771, 779), (94, 95, 767, 766), (712, 733, 797, 772), (68, 69, 741, 740), (709, 708, 770, 778), (95, 65, 737, 767), (69, 70, 742, 741), (710, 732, 796, 771), (707, 706, 769, 777), (70, 71, 743, 742), (708, 731, 795, 770), (705, 704, 768, 776), (71, 72, 744, 743), (706, 730, 794, 769), (72, 73, 745, 744), (704, 729, 793, 768), (73, 74, 746, 745), (735, 728, 792, 799), (74, 75, 747, 746), (734, 727, 791, 798), (75, 76, 748, 747), (733, 726, 790, 797), (76, 77, 749, 748), (732, 725, 789, 796), (77, 78, 750, 749), (731, 724, 788, 795), (78, 79, 751, 750), (730, 723, 787, 794), (729, 722, 786, 793), (79, 80, 752, 751), (728, 721, 785, 792), (80, 81, 753, 752)])
me_cylinder_009.polygons.foreach_set('material_index', [1, 1, 1, 1, 1, 1, 1, 1, 1, 1, 1, 1, 1, 1, 1, 1, 1, 1, 1, 1, 1, 1, 1, 1, 1, 1, 1, 1, 1, 1, 0, 1, 1, 0, 0, 1, 0, 1, 0, 1, 0, 1, 0, 0, 1, 0, 0, 1, 0, 1, 0, 1, 0, 1, 0, 1, 0, 1, 1, 0, 1, 0, 1, 0, 0, 1, 0, 0, 0, 0, 0, 0, 0, 0, 0, 0, 0, 0, 0, 0, 0, 0, 0, 0, 0, 0, 0, 0, 0, 0, 0, 0, 0, 0, 0, 0, 0, 0, 0, 0, 0, 0, 0, 0, 0, 0, 0, 0, 0, 0, 0, 0, 0, 0, 0, 0, 0, 0, 0, 0, 0, 0, 0, 0, 0, 0, 0, 0, 0, 0, 0, 0, 0, 0, 0, 0, 0, 0, 0, 0, 0, 0, 0, 0, 0, 0, 0, 0, 0, 0, 0, 0, 0, 0, 0, 0, 0, 0, 0, 0, 0, 0, 0, 0, 0, 0, 0, 0, 0, 0, 0, 0, 0, 0, 0, 0, 0, 0, 0, 0, 0, 0, 0, 0, 0, 0, 0, 0, 0, 0, 0, 0, 0, 0, 0, 0, 0, 0, 0, 0, 0, 0, 0, 0, 0, 0, 0, 0, 0, 0, 0, 0, 0, 0, 0, 0, 0, 0, 0, 0, 0, 0, 0, 0, 0, 0, 0, 0, 0, 0, 0, 0, 0, 0, 0, 0, 0, 0, 0, 0, 0, 0, 0, 0, 0, 0, 0, 0, 0, 0, 0, 0, 0, 0, 0, 0, 0, 0, 0, 0, 0, 0, 0, 0, 0, 0, 0, 0, 0, 0, 0, 0, 0, 0, 0, 0, 0, 0, 0, 0, 0, 0, 0, 0, 0, 0, 0, 0, 0, 0, 0, 0, 0, 0, 0, 0, 0, 0, 0, 0, 0, 0, 0, 0, 0, 0, 0, 0, 0, 0, 0, 0, 0, 0, 0, 0, 0, 0, 0, 0, 0, 0, 0, 0, 0, 0, 0, 0, 0, 0, 0, 0, 0, 0, 0, 0, 0, 0, 0, 0, 0, 0, 0, 0, 0, 0, 0, 0, 0, 0, 0, 0, 0, 0, 0, 0, 0, 0, 0, 0, 0, 0, 0, 0, 0, 0, 0, 0, 0, 0, 0, 0, 0, 0, 0, 0, 0, 0, 0, 0, 0, 0, 0, 0, 0, 0, 0, 0, 0, 0, 0, 0, 0, 0, 0, 0, 0, 0, 0, 0, 0, 0, 0, 0, 0, 0, 0, 0, 0, 0, 0, 0, 0, 0, 0, 0, 0, 0, 0, 0, 0, 0, 0, 0, 0, 0, 0, 0, 0, 0, 0, 0, 0, 0, 0, 0, 0, 0, 0, 0, 0, 0, 0, 0, 0, 0, 0, 0, 0, 0, 0, 0, 0, 0, 0, 0, 0, 0, 0, 0, 0, 0, 0, 0, 0, 0, 0, 0, 0, 0, 0, 0, 0, 0, 0, 0, 0, 0, 0, 0, 0, 0, 0, 0, 0, 0, 0, 0, 0, 0, 0, 0, 0, 0, 0, 0, 0, 0, 0, 0, 0, 0, 0, 0, 0, 0, 0, 0, 0, 0, 0, 0, 0, 0, 0, 0, 0, 0, 0, 0, 0, 0, 0, 0, 0, 0, 0, 0, 0, 0, 0, 0, 0, 0, 0, 0, 0, 0, 0, 0, 0, 0, 0, 0, 0, 0, 1, 1, 1, 1, 1, 1, 1, 1, 1, 1, 1, 1, 1, 1, 1, 1, 1, 1, 1, 1, 1, 1, 1, 1, 1, 1, 1, 1, 1, 1, 1, 1, 1, 1, 1, 1, 1, 1, 1, 1, 1, 1, 1, 1, 1, 1, 1, 1, 1, 1, 1, 1, 1, 1, 1, 1, 1, 1, 1, 1, 1, 1, 1, 1, 0, 0, 0, 0, 0, 0, 0, 0, 0, 0, 0, 0, 0, 0, 0, 0, 0, 0, 0, 0, 0, 0, 0, 0, 0, 0, 0, 0, 0, 0, 0, 0, 1, 1, 1, 1, 1, 1, 1, 1, 1, 1, 1, 1, 1, 1, 1, 1, 1, 1, 1, 1, 1, 1, 1, 1, 1, 1, 1, 1, 1, 1, 1, 1, 1, 1, 1, 1, 1, 1, 1, 1, 1, 1, 1, 1, 1, 1, 1, 1, 1, 1, 1, 1, 1, 1, 1, 1, 1, 1, 1, 1, 1, 1, 1, 1, 0, 0, 0, 0, 0, 0, 0, 0, 0, 0, 0, 0, 0, 0, 0, 0, 0, 0, 0, 0, 0, 0, 0, 0, 0, 0, 0, 0, 0, 0, 0, 0, 1, 0, 1, 0, 1, 0, 0, 1, 1, 0, 1, 1, 0, 1, 0, 1, 0, 1, 0, 1, 0, 1, 0, 1, 0, 1, 0, 1, 1, 0, 1, 0])
_uv = me_cylinder_009.uv_layers.new(name='UVMap')
_uv.uv.foreach_set('vector', [1.0, 0.9868, 1.0, 1.0, 0.9688, 1.0, 0.9688, 0.9868, 0.9688, 0.9868, 0.9688, 1.0, 0.9375, 1.0, 0.9375, 0.9868, 0.9375, 0.9868, 0.9375, 1.0, 0.9062, 1.0, 0.9062, 0.9868, 0.9062, 0.9868, 0.9062, 1.0, 0.875, 1.0, 0.875, 0.9868, 0.875, 0.9868, 0.875, 1.0, 0.8438, 1.0, 0.8438, 0.9868, 0.8438, 0.9868, 0.8438, 1.0, 0.8125, 1.0, 0.8125, 0.9868, 0.8125, 0.9868, 0.8125, 1.0, 0.7812, 1.0, 0.7812, 0.9868, 0.7812, 0.9868, 0.7812, 1.0, 0.75, 1.0, 0.75, 0.9868, 0.75, 0.9868, 0.75, 1.0, 0.7188, 1.0, 0.7188, 0.9868, 0.7188, 0.9868, 0.7188, 1.0, 0.6875, 1.0, 0.6875, 0.9868, 0.6875, 0.9868, 0.6875, 1.0, 0.6562, 1.0, 0.6562, 0.9868, 0.6562, 0.9868, 0.6562, 1.0, 0.625, 1.0, 0.625, 0.9868, 0.625, 0.9868, 0.625, 1.0, 0.5938, 1.0, 0.5938, 0.9868, 0.5938, 0.9868, 0.5938, 1.0, 0.5625, 1.0, 0.5625, 0.9868, 0.5625, 0.9868, 0.5625, 1.0, 0.5312, 1.0, 0.5312, 0.9868, 0.5312, 0.9868, 0.5312, 1.0, 0.5, 1.0, 0.5, 0.9868, 0.5, 0.9868, 0.5, 1.0, 0.4688, 1.0, 0.4688, 0.9868, 0.4688, 0.9868, 0.4688, 1.0, 0.4375, 1.0, 0.4375, 0.9868, 0.4375, 0.9868, 0.4375, 1.0, 0.4062, 1.0, 0.4062, 0.9868, 0.4062, 0.9868, 0.4062, 1.0, 0.375, 1.0, 0.375, 0.9868, 0.375, 0.9868, 0.375, 1.0, 0.3438, 1.0, 0.3438, 0.9868, 0.3438, 0.9868, 0.3438, 1.0, 0.3125, 1.0, 0.3125, 0.9868, 0.3125, 0.9868, 0.3125, 1.0, 0.2812, 1.0, 0.2812, 0.9868, 0.2812, 0.9868, 0.2812, 1.0, 0.25, 1.0, 0.25, 0.9868, 0.25, 0.9868, 0.25, 1.0, 0.2188, 1.0, 0.2188, 0.9868, 0.2188, 0.9868, 0.2188, 1.0, 0.1875, 1.0, 0.1875, 0.9868, 0.1875, 0.9868, 0.1875, 1.0, 0.1562, 1.0, 0.1562, 0.9868, 0.1562, 0.9868, 0.1562, 1.0, 0.125, 1.0, 0.125, 0.9868, 0.125, 0.9868, 0.125, 1.0, 0.09375, 1.0, 0.09375, 0.9868, 0.09375, 0.9868, 0.09375, 1.0, 0.0625, 1.0, 0.0625, 0.9868, 0.9062, 1.0, 0.875, 1.0, 0.875, 1.0, 0.9062, 1.0, 0.0625, 0.9868, 0.0625, 1.0, 0.03125, 1.0, 0.03125, 0.9868, 0.03125, 0.9868, 0.03125, 1.0, 0.0, 1.0, 0.0, 0.9868, 0.75, 0.49, 0.7968, 0.4854, 0.8418, 0.4717, 0.8833, 0.4496, 0.9197, 0.4197, 0.9496, 0.3833, 0.9717, 0.3418, 0.9854, 0.2968, 0.99, 0.25, 0.9854, 0.2032, 0.9717, 0.1582, 0.9496, 0.1167, 0.9197, 0.08029, 0.8833, 0.05045, 0.8418, 0.02827, 0.7968, 0.01461, 0.75, 0.01, 0.7032, 0.01461, 0.6582, 0.02827, 0.6167, 0.05045, 0.5803, 0.08029, 0.5504, 0.1167, 0.5283, 0.1582, 0.5146, 0.2032, 0.51, 0.25, 0.5146, 0.2968, 0.5283, 0.3418, 0.5504, 0.3833, 0.5803, 0.4197, 0.6167, 0.4496, 0.6582, 0.4717, 0.7032, 0.4854, 0.875, 1.0, 0.9062, 1.0, 0.9062, 1.0, 0.875, 1.0, 0.3125, 1.0, 0.3438, 1.0, 0.3438, 1.0, 0.3125, 1.0, 0.09375, 1.0, 0.0625, 1.0, 0.0625, 1.0, 0.09375, 1.0, 0.5625, 1.0, 0.5938, 1.0, 0.5938, 1.0, 0.5625, 1.0, 0.9375, 1.0, 0.9062, 1.0, 0.9062, 1.0, 0.9375, 1.0, 0.03125, 1.0, 0.0625, 1.0, 0.0625, 1.0, 0.03125, 1.0, 0.125, 1.0, 0.09375, 1.0, 0.09375, 1.0, 0.125, 1.0, 0.2812, 1.0, 0.3125, 1.0, 0.3125, 1.0, 0.2812, 1.0, 0.9688, 1.0, 0.9375, 1.0, 0.9375, 1.0, 0.9688, 1.0, 0.1562, 1.0, 0.125, 1.0, 0.125, 1.0, 0.1562, 1.0, 0.9688, 1.0, 1.0, 1.0, 1.0, 1.0, 0.9688, 1.0, 1.0, 1.0, 0.9688, 1.0, 0.9688, 1.0, 1.0, 1.0, 0.1875, 1.0, 0.1562, 1.0, 0.1562, 1.0, 0.1875, 1.0, 0.0, 1.0, 0.03125, 1.0, 0.03125, 1.0, 0.0, 1.0, 0.2188, 1.0, 0.1875, 1.0, 0.1875, 1.0, 0.2188, 1.0, 0.6875, 1.0, 0.7188, 1.0, 0.7188, 1.0, 0.6875, 1.0, 0.25, 1.0, 0.2188, 1.0, 0.2188, 1.0, 0.25, 1.0, 0.4062, 1.0, 0.4375, 1.0, 0.4375, 1.0, 0.4062, 1.0, 0.2812, 1.0, 0.25, 1.0, 0.25, 1.0, 0.2812, 1.0, 0.125, 1.0, 0.1562, 1.0, 0.1562, 1.0, 0.125, 1.0, 0.3125, 1.0, 0.2812, 1.0, 0.2812, 1.0, 0.3125, 1.0, 0.8125, 1.0, 0.8438, 1.0, 0.8438, 1.0, 0.8125, 1.0, 0.3438, 1.0, 0.3125, 1.0, 0.3125, 1.0, 0.3438, 1.0, 0.5312, 1.0, 0.5625, 1.0, 0.5625, 1.0, 0.5312, 1.0, 0.25, 1.0, 0.2812, 1.0, 0.2812, 1.0, 0.25, 1.0, 0.375, 1.0, 0.3438, 1.0, 0.3438, 1.0, 0.375, 1.0, 0.9375, 1.0, 0.9688, 1.0, 0.9688, 1.0, 0.9375, 1.0, 0.4062, 1.0, 0.375, 1.0, 0.375, 1.0, 0.4062, 1.0, 0.6563, 1.0, 0.6875, 1.0, 0.6875, 1.0, 0.6563, 1.0, 0.4375, 1.0, 0.4062, 1.0, 0.4062, 1.0, 0.4375, 1.0, 0.4688, 1.0, 0.4375, 1.0, 0.4375, 1.0, 0.4688, 1.0, 0.375, 1.0, 0.4062, 1.0, 0.4062, 1.0, 0.375, 1.0, 0.3438, 1.0, 0.375, 1.0, 0.375, 1.0, 0.3438, 1.0, 0.8437, 1.0, 0.875, 1.0, 0.875, 1.0, 0.8437, 1.0, 0.3125, 1.0, 0.2812, 1.0, 0.2812, 1.0, 0.3125, 1.0, 0.0625, 1.0, 0.09375, 1.0, 0.09375, 1.0, 0.0625, 1.0, 0.5625, 1.0, 0.5312, 1.0, 0.5312, 1.0, 0.5625, 1.0, 0.5938, 1.0, 0.625, 1.0, 0.625, 1.0, 0.5938, 1.0, 0.8125, 1.0, 0.7812, 1.0, 0.7812, 1.0, 0.8125, 1.0, 0.2887, 0.4445, 0.25, 0.4483, 0.2113, 0.4445, 0.1741, 0.4332, 0.1398, 0.4149, 0.1098, 0.3902, 0.0851, 0.3602, 0.06677, 0.3259, 0.05548, 0.2887, 0.05167, 0.25, 0.05548, 0.2113, 0.06677, 0.1741, 0.0851, 0.1398, 0.1098, 0.1098, 0.1398, 0.0851, 0.1741, 0.06677, 0.2113, 0.05548, 0.25, 0.05167, 0.2887, 0.05548, 0.3259, 0.06677, 0.3602, 0.0851, 0.3902, 0.1098, 0.4149, 0.1398, 0.4332, 0.1741, 0.4445, 0.2113, 0.4483, 0.25, 0.4445, 0.2887, 0.4332, 0.3259, 0.4149, 0.3602, 0.3902, 0.3902, 0.3602, 0.4149, 0.3259, 0.4332, 0.5, 1.0, 0.5312, 1.0, 0.5312, 1.0, 0.5, 1.0, 0.03125, 1.0, 0.0625, 1.0, 0.0625, 1.0, 0.03125, 1.0, 0.5312, 1.0, 0.5625, 1.0, 0.5625, 1.0, 0.5312, 1.0, 0.2812, 1.0, 0.25, 1.0, 0.25, 1.0, 0.2812, 1.0, 0.5625, 1.0, 0.5938, 1.0, 0.5938, 1.0, 0.5625, 1.0, 0.03125, 1.0, 0.0, 1.0, 0.0, 1.0, 0.03125, 1.0, 0.5312, 1.0, 0.5, 1.0, 0.5, 1.0, 0.5312, 1.0, 0.4688, 1.0, 0.5, 1.0, 0.5, 1.0, 0.4688, 1.0, 0.7812, 1.0, 0.75, 1.0, 0.75, 1.0, 0.7812, 1.0, 0.9688, 1.0, 1.0, 1.0, 1.0, 1.0, 0.9688, 1.0, 0.9375, 1.0, 0.9688, 1.0, 0.9688, 1.0, 0.9375, 1.0, 0.625, 1.0, 0.6562, 1.0, 0.6562, 1.0, 0.625, 1.0, 0.25, 1.0, 0.2188, 1.0, 0.2188, 1.0, 0.25, 1.0, 0.0, 1.0, 0.03125, 1.0, 0.03125, 1.0, 0.0, 1.0, 0.5, 1.0, 0.4688, 1.0, 0.4688, 1.0, 0.5, 1.0, 0.75, 1.0, 0.7188, 1.0, 0.7188, 1.0, 0.75, 1.0, 0.2188, 1.0, 0.1875, 1.0, 0.1875, 1.0, 0.2188, 1.0, 0.09375, 1.0, 0.125, 1.0, 0.125, 1.0, 0.09375, 1.0, 0.4688, 1.0, 0.4375, 1.0, 0.4375, 1.0, 0.4688, 1.0, 0.7188, 1.0, 0.6875, 1.0, 0.6875, 1.0, 0.7188, 1.0, 0.9688, 1.0, 0.9375, 1.0, 0.9375, 1.0, 0.9688, 1.0, 0.1875, 1.0, 0.1562, 1.0, 0.1562, 1.0, 0.1875, 1.0, 0.125, 1.0, 0.1562, 1.0, 0.1562, 1.0, 0.125, 1.0, 0.4375, 1.0, 0.4062, 1.0, 0.4062, 1.0, 0.4375, 1.0, 0.9688, 1.0, 1.0, 1.0, 1.0, 1.0, 0.9688, 1.0, 0.9688, 1.0, 1.0, 1.0, 0.9999, 1.0, 0.9689, 1.0, 0.9689, 1.0, 0.9999, 1.0, 0.9998, 1.0, 0.969, 1.0, 0.969, 1.0, 0.9998, 1.0, 0.9996, 1.0, 0.9692, 1.0, 0.9692, 1.0, 0.9996, 1.0, 0.9993, 1.0, 0.9694, 1.0, 0.2958, 0.4855, 0.251, 0.4899, 0.25, 0.4756, 0.294, 0.4713, 0.294, 0.4713, 0.25, 0.4756, 0.25, 0.4709, 0.2931, 0.4666, 0.2931, 0.4666, 0.25, 0.4709, 0.25, 0.4656, 0.2921, 0.4615, 0.2921, 0.4615, 0.25, 0.4656, 0.25, 0.4601, 0.291, 0.456, 0.291, 0.456, 0.25, 0.4601, 0.25, 0.4543, 0.2898, 0.4503, 0.2898, 0.4503, 0.25, 0.4543, 0.25, 0.4483, 0.2887, 0.4445, 0.9375, 1.0, 0.9688, 1.0, 0.9687, 1.0, 0.9375, 1.0, 0.9375, 1.0, 0.9687, 1.0, 0.9686, 1.0, 0.9376, 1.0, 0.9376, 1.0, 0.9686, 1.0, 0.9685, 1.0, 0.9377, 1.0, 0.9377, 1.0, 0.9685, 1.0, 0.9683, 1.0, 0.9379, 1.0, 0.9379, 1.0, 0.9683, 1.0, 0.9681, 1.0, 0.9382, 1.0, 0.3409, 0.472, 0.2978, 0.4851, 0.294, 0.4713, 0.3363, 0.4584, 0.3363, 0.4584, 0.294, 0.4713, 0.2931, 0.4666, 0.3345, 0.454, 0.3345, 0.454, 0.2931, 0.4666, 0.2921, 0.4615, 0.3325, 0.4492, 0.3325, 0.4492, 0.2921, 0.4615, 0.291, 0.456, 0.3304, 0.4441, 0.3304, 0.4441, 0.291, 0.456, 0.2898, 0.4503, 0.3282, 0.4387, 0.3282, 0.4387, 0.2898, 0.4503, 0.2887, 0.4445, 0.3259, 0.4332, 0.9062, 1.0, 0.9375, 1.0, 0.9375, 1.0, 0.9063, 1.0, 0.9063, 1.0, 0.9375, 1.0, 0.9374, 1.0, 0.9064, 1.0, 0.9064, 1.0, 0.9374, 1.0, 0.9373, 1.0, 0.9065, 1.0, 0.9065, 1.0, 0.9373, 1.0, 0.9371, 1.0, 0.9067, 1.0, 0.9067, 1.0, 0.9371, 1.0, 0.9368, 1.0, 0.9069, 1.0, 0.3825, 0.45, 0.3427, 0.4713, 0.3363, 0.4584, 0.3753, 0.4376, 0.3753, 0.4376, 0.3363, 0.4584, 0.3345, 0.454, 0.3727, 0.4336, 0.3727, 0.4336, 0.3345, 0.454, 0.3325, 0.4492, 0.3698, 0.4293, 0.3698, 0.4293, 0.3325, 0.4492, 0.3304, 0.4441, 0.3667, 0.4247, 0.3667, 0.4247, 0.3304, 0.4441, 0.3282, 0.4387, 0.3635, 0.4198, 0.3635, 0.4198, 0.3282, 0.4387, 0.3259, 0.4332, 0.3602, 0.4149, 0.875, 1.0, 0.9062, 1.0, 0.9062, 1.0, 0.875, 1.0, 0.875, 1.0, 0.9062, 1.0, 0.9061, 1.0, 0.8751, 1.0, 0.8751, 1.0, 0.9061, 1.0, 0.906, 1.0, 0.8752, 1.0, 0.8752, 1.0, 0.906, 1.0, 0.9058, 1.0, 0.8754, 1.0, 0.8754, 1.0, 0.9058, 1.0, 0.9056, 1.0, 0.8757, 1.0, 0.4189, 0.4203, 0.3841, 0.4489, 0.3753, 0.4376, 0.4095, 0.4095, 0.4095, 0.4095, 0.3753, 0.4376, 0.3727, 0.4336, 0.4062, 0.4062, 0.4062, 0.4062, 0.3727, 0.4336, 0.3698, 0.4293, 0.4025, 0.4025, 0.4025, 0.4025, 0.3698, 0.4293, 0.3667, 0.4247, 0.3985, 0.3985, 0.3985, 0.3985, 0.3667, 0.4247, 0.3635, 0.4198, 0.3944, 0.3944, 0.3944, 0.3944, 0.3635, 0.4198, 0.3602, 0.4149, 0.3902, 0.3902, 0.8438, 1.0, 0.875, 1.0, 0.875, 1.0, 0.8438, 1.0, 0.8438, 1.0, 0.875, 1.0, 0.8749, 1.0, 0.8439, 1.0, 0.8439, 1.0, 0.8749, 1.0, 0.8748, 1.0, 0.844, 1.0, 0.844, 1.0, 0.8748, 1.0, 0.8746, 1.0, 0.8442, 1.0, 0.8442, 1.0, 0.8746, 1.0, 0.8743, 1.0, 0.8444, 1.0, 0.4489, 0.3841, 0.4203, 0.4189, 0.4095, 0.4095, 0.4376, 0.3753, 0.4376, 0.3753, 0.4095, 0.4095, 0.4062, 0.4062, 0.4336, 0.3727, 0.4336, 0.3727, 0.4062, 0.4062, 0.4025, 0.4025, 0.4293, 0.3698, 0.4293, 0.3698, 0.4025, 0.4025, 0.3985, 0.3985, 0.4247, 0.3667, 0.4247, 0.3667, 0.3985, 0.3985, 0.3944, 0.3944, 0.4198, 0.3635, 0.4198, 0.3635, 0.3944, 0.3944, 0.3902, 0.3902, 0.4149, 0.3602, 0.8125, 1.0, 0.8438, 1.0, 0.8437, 1.0, 0.8125, 1.0, 0.8125, 1.0, 0.8437, 1.0, 0.8436, 1.0, 0.8126, 1.0, 0.8126, 1.0, 0.8436, 1.0, 0.8435, 1.0, 0.8127, 1.0, 0.8127, 1.0, 0.8435, 1.0, 0.8433, 1.0, 0.8129, 1.0, 0.8129, 1.0, 0.8433, 1.0, 0.8431, 1.0, 0.8132, 1.0, 0.4713, 0.3427, 0.45, 0.3825, 0.4376, 0.3753, 0.4584, 0.3363, 0.4584, 0.3363, 0.4376, 0.3753, 0.4336, 0.3727, 0.454, 0.3345, 0.454, 0.3345, 0.4336, 0.3727, 0.4293, 0.3698, 0.4492, 0.3325, 0.4492, 0.3325, 0.4293, 0.3698, 0.4247, 0.3667, 0.4441, 0.3304, 0.4441, 0.3304, 0.4247, 0.3667, 0.4198, 0.3635, 0.4387, 0.3282, 0.4387, 0.3282, 0.4198, 0.3635, 0.4149, 0.3602, 0.4332, 0.3259, 0.7812, 1.0, 0.8125, 1.0, 0.8125, 1.0, 0.7813, 1.0, 0.7813, 1.0, 0.8125, 1.0, 0.8124, 1.0, 0.7814, 1.0, 0.7814, 1.0, 0.8124, 1.0, 0.8123, 1.0, 0.7815, 1.0, 0.7815, 1.0, 0.8123, 1.0, 0.8121, 1.0, 0.7817, 1.0, 0.7817, 1.0, 0.8121, 1.0, 0.8118, 1.0, 0.7819, 1.0, 0.4851, 0.2978, 0.472, 0.3409, 0.4584, 0.3363, 0.4713, 0.294, 0.4713, 0.294, 0.4584, 0.3363, 0.454, 0.3345, 0.4666, 0.2931, 0.4666, 0.2931, 0.454, 0.3345, 0.4492, 0.3325, 0.4615, 0.2921, 0.4615, 0.2921, 0.4492, 0.3325, 0.4441, 0.3304, 0.456, 0.291, 0.456, 0.291, 0.4441, 0.3304, 0.4387, 0.3282, 0.4503, 0.2898, 0.4503, 0.2898, 0.4387, 0.3282, 0.4332, 0.3259, 0.4445, 0.2887, 0.75, 1.0, 0.7812, 1.0, 0.7812, 1.0, 0.75, 1.0, 0.75, 1.0, 0.7812, 1.0, 0.7811, 1.0, 0.7501, 1.0, 0.7501, 1.0, 0.7811, 1.0, 0.781, 1.0, 0.7502, 1.0, 0.7502, 1.0, 0.781, 1.0, 0.7808, 1.0, 0.7504, 1.0, 0.7504, 1.0, 0.7808, 1.0, 0.7806, 1.0, 0.7507, 1.0, 0.4899, 0.251, 0.4855, 0.2958, 0.4713, 0.294, 0.4756, 0.25, 0.4756, 0.25, 0.4713, 0.294, 0.4666, 0.2931, 0.4709, 0.25, 0.4709, 0.25, 0.4666, 0.2931, 0.4615, 0.2921, 0.4656, 0.25, 0.4656, 0.25, 0.4615, 0.2921, 0.456, 0.291, 0.4601, 0.25, 0.4601, 0.25, 0.456, 0.291, 0.4503, 0.2898, 0.4543, 0.25, 0.4543, 0.25, 0.4503, 0.2898, 0.4445, 0.2887, 0.4483, 0.25, 0.7188, 1.0, 0.75, 1.0, 0.75, 1.0, 0.7188, 1.0, 0.7188, 1.0, 0.75, 1.0, 0.7499, 1.0, 0.7189, 1.0, 0.7189, 1.0, 0.7499, 1.0, 0.7498, 1.0, 0.719, 1.0, 0.719, 1.0, 0.7498, 1.0, 0.7496, 1.0, 0.7192, 1.0, 0.7192, 1.0, 0.7496, 1.0, 0.7493, 1.0, 0.7194, 1.0, 0.4855, 0.2042, 0.4899, 0.249, 0.4756, 0.25, 0.4713, 0.206, 0.4713, 0.206, 0.4756, 0.25, 0.4709, 0.25, 0.4666, 0.2069, 0.4666, 0.2069, 0.4709, 0.25, 0.4656, 0.25, 0.4615, 0.2079, 0.4615, 0.2079, 0.4656, 0.25, 0.4601, 0.25, 0.456, 0.209, 0.456, 0.209, 0.4601, 0.25, 0.4543, 0.25, 0.4503, 0.2102, 0.4503, 0.2102, 0.4543, 0.25, 0.4483, 0.25, 0.4445, 0.2113, 0.6875, 1.0, 0.7188, 1.0, 0.7187, 1.0, 0.6875, 1.0, 0.6875, 1.0, 0.7187, 1.0, 0.7186, 1.0, 0.6876, 1.0, 0.6876, 1.0, 0.7186, 1.0, 0.7185, 1.0, 0.6877, 1.0, 0.6877, 1.0, 0.7185, 1.0, 0.7183, 1.0, 0.6879, 1.0, 0.6879, 1.0, 0.7183, 1.0, 0.7181, 1.0, 0.6882, 1.0, 0.472, 0.1591, 0.4851, 0.2022, 0.4713, 0.206, 0.4584, 0.1637, 0.4584, 0.1637, 0.4713, 0.206, 0.4666, 0.2069, 0.454, 0.1655, 0.454, 0.1655, 0.4666, 0.2069, 0.4615, 0.2079, 0.4492, 0.1675, 0.4492, 0.1675, 0.4615, 0.2079, 0.456, 0.209, 0.4441, 0.1696, 0.4441, 0.1696, 0.456, 0.209, 0.4503, 0.2102, 0.4387, 0.1718, 0.4387, 0.1718, 0.4503, 0.2102, 0.4445, 0.2113, 0.4332, 0.1741, 0.6562, 1.0, 0.6875, 1.0, 0.6875, 1.0, 0.6563, 1.0, 0.6563, 1.0, 0.6875, 1.0, 0.6874, 1.0, 0.6564, 1.0, 0.6564, 1.0, 0.6874, 1.0, 0.6873, 1.0, 0.6565, 1.0, 0.6565, 1.0, 0.6873, 1.0, 0.6871, 1.0, 0.6567, 1.0, 0.6567, 1.0, 0.6871, 1.0, 0.6868, 1.0, 0.6569, 1.0, 0.45, 0.1175, 0.4713, 0.1573, 0.4584, 0.1637, 0.4376, 0.1247, 0.4376, 0.1247, 0.4584, 0.1637, 0.454, 0.1655, 0.4336, 0.1273, 0.4336, 0.1273, 0.454, 0.1655, 0.4492, 0.1675, 0.4293, 0.1302, 0.4293, 0.1302, 0.4492, 0.1675, 0.4441, 0.1696, 0.4247, 0.1333, 0.4247, 0.1333, 0.4441, 0.1696, 0.4387, 0.1718, 0.4198, 0.1365, 0.4198, 0.1365, 0.4387, 0.1718, 0.4332, 0.1741, 0.4149, 0.1398, 0.625, 1.0, 0.6562, 1.0, 0.6562, 1.0, 0.625, 1.0, 0.625, 1.0, 0.6562, 1.0, 0.6561, 1.0, 0.6251, 1.0, 0.6251, 1.0, 0.6561, 1.0, 0.656, 1.0, 0.6252, 1.0, 0.6252, 1.0, 0.656, 1.0, 0.6558, 1.0, 0.6254, 1.0, 0.6254, 1.0, 0.6558, 1.0, 0.6556, 1.0, 0.6257, 1.0, 0.4203, 0.08107, 0.4489, 0.1159, 0.4376, 0.1247, 0.4095, 0.09046, 0.4095, 0.09046, 0.4376, 0.1247, 0.4336, 0.1273, 0.4062, 0.09383, 0.4062, 0.09383, 0.4336, 0.1273, 0.4293, 0.1302, 0.4025, 0.09752, 0.4025, 0.09752, 0.4293, 0.1302, 0.4247, 0.1333, 0.3985, 0.1015, 0.3985, 0.1015, 0.4247, 0.1333, 0.4198, 0.1365, 0.3944, 0.1056, 0.3944, 0.1056, 0.4198, 0.1365, 0.4149, 0.1398, 0.3902, 0.1098, 0.5938, 1.0, 0.625, 1.0, 0.625, 1.0, 0.5938, 1.0, 0.5938, 1.0, 0.625, 1.0, 0.6249, 1.0, 0.5939, 1.0, 0.5939, 1.0, 0.6249, 1.0, 0.6248, 1.0, 0.594, 1.0, 0.594, 1.0, 0.6248, 1.0, 0.6246, 1.0, 0.5942, 1.0, 0.5942, 1.0, 0.6246, 1.0, 0.6243, 1.0, 0.5944, 1.0, 0.3841, 0.05108, 0.4189, 0.07966, 0.4095, 0.09046, 0.3753, 0.06241, 0.3753, 0.06241, 0.4095, 0.09046, 0.4062, 0.09383, 0.3727, 0.06636, 0.3727, 0.06636, 0.4062, 0.09383, 0.4025, 0.09752, 0.3698, 0.0707, 0.3698, 0.0707, 0.4025, 0.09752, 0.3985, 0.1015, 0.3667, 0.07533, 0.3667, 0.07533, 0.3985, 0.1015, 0.3944, 0.1056, 0.3635, 0.08016, 0.3635, 0.08016, 0.3944, 0.1056, 0.3902, 0.1098, 0.3602, 0.0851, 0.5625, 1.0, 0.5938, 1.0, 0.5937, 1.0, 0.5625, 1.0, 0.5625, 1.0, 0.5937, 1.0, 0.5936, 1.0, 0.5626, 1.0, 0.5626, 1.0, 0.5936, 1.0, 0.5935, 1.0, 0.5627, 1.0, 0.5627, 1.0, 0.5935, 1.0, 0.5933, 1.0, 0.5629, 1.0, 0.5629, 1.0, 0.5933, 1.0, 0.5931, 1.0, 0.5632, 1.0, 0.3427, 0.02874, 0.3825, 0.04998, 0.3753, 0.06241, 0.3363, 0.04156, 0.3363, 0.04156, 0.3753, 0.06241, 0.3727, 0.06636, 0.3345, 0.04595, 0.3345, 0.04595, 0.3727, 0.06636, 0.3698, 0.0707, 0.3325, 0.05077, 0.3325, 0.05077, 0.3698, 0.0707, 0.3667, 0.07533, 0.3304, 0.05592, 0.3304, 0.05592, 0.3667, 0.07533, 0.3635, 0.08016, 0.3282, 0.06129, 0.3282, 0.06129, 0.3635, 0.08016, 0.3602, 0.0851, 0.3259, 0.06677, 0.5312, 1.0, 0.5625, 1.0, 0.5625, 1.0, 0.5313, 1.0, 0.5313, 1.0, 0.5625, 1.0, 0.5624, 1.0, 0.5314, 1.0, 0.5314, 1.0, 0.5624, 1.0, 0.5623, 1.0, 0.5315, 1.0, 0.5315, 1.0, 0.5623, 1.0, 0.5621, 1.0, 0.5317, 1.0, 0.5317, 1.0, 0.5621, 1.0, 0.5618, 1.0, 0.5319, 1.0, 0.2978, 0.0149, 0.3409, 0.02798, 0.3363, 0.04156, 0.294, 0.02872, 0.294, 0.02872, 0.3363, 0.04156, 0.3345, 0.04595, 0.2931, 0.03339, 0.2931, 0.03339, 0.3345, 0.04595, 0.3325, 0.05077, 0.2921, 0.0385, 0.2921, 0.0385, 0.3325, 0.05077, 0.3304, 0.05592, 0.291, 0.04397, 0.291, 0.04397, 0.3304, 0.05592, 0.3282, 0.06129, 0.2898, 0.04967, 0.2898, 0.04967, 0.3282, 0.06129, 0.3259, 0.06677, 0.2887, 0.05548, 0.5, 1.0, 0.5312, 1.0, 0.5312, 1.0, 0.5, 1.0, 0.5, 1.0, 0.5312, 1.0, 0.5311, 1.0, 0.5001, 1.0, 0.5001, 1.0, 0.5311, 1.0, 0.531, 1.0, 0.5002, 1.0, 0.5002, 1.0, 0.531, 1.0, 0.5308, 1.0, 0.5004, 1.0, 0.5004, 1.0, 0.5308, 1.0, 0.5306, 1.0, 0.5007, 1.0, 0.251, 0.0101, 0.2958, 0.01451, 0.294, 0.02872, 0.25, 0.02438, 0.25, 0.02438, 0.294, 0.02872, 0.2931, 0.03339, 0.25, 0.02914, 0.25, 0.02914, 0.2931, 0.03339, 0.2921, 0.0385, 0.25, 0.03436, 0.25, 0.03436, 0.2921, 0.0385, 0.291, 0.04397, 0.25, 0.03993, 0.25, 0.03993, 0.291, 0.04397, 0.2898, 0.04967, 0.25, 0.04574, 0.25, 0.04574, 0.2898, 0.04967, 0.2887, 0.05548, 0.25, 0.05167, 0.4688, 1.0, 0.5, 1.0, 0.5, 1.0, 0.4688, 1.0, 0.4688, 1.0, 0.5, 1.0, 0.4999, 1.0, 0.4689, 1.0, 0.4689, 1.0, 0.4999, 1.0, 0.4998, 1.0, 0.469, 1.0, 0.469, 1.0, 0.4998, 1.0, 0.4996, 1.0, 0.4692, 1.0, 0.4692, 1.0, 0.4996, 1.0, 0.4993, 1.0, 0.4694, 1.0, 0.2042, 0.01451, 0.249, 0.0101, 0.25, 0.02438, 0.206, 0.02872, 0.206, 0.02872, 0.25, 0.02438, 0.25, 0.02914, 0.2069, 0.03339, 0.2069, 0.03339, 0.25, 0.02914, 0.25, 0.03436, 0.2079, 0.0385, 0.2079, 0.0385, 0.25, 0.03436, 0.25, 0.03993, 0.209, 0.04397, 0.209, 0.04397, 0.25, 0.03993, 0.25, 0.04574, 0.2102, 0.04967, 0.2102, 0.04967, 0.25, 0.04574, 0.25, 0.05167, 0.2113, 0.05548, 0.4375, 1.0, 0.4688, 1.0, 0.4687, 1.0, 0.4375, 1.0, 0.4375, 1.0, 0.4687, 1.0, 0.4686, 1.0, 0.4376, 1.0, 0.4376, 1.0, 0.4686, 1.0, 0.4685, 1.0, 0.4377, 1.0, 0.4377, 1.0, 0.4685, 1.0, 0.4683, 1.0, 0.4379, 1.0, 0.4379, 1.0, 0.4683, 1.0, 0.4681, 1.0, 0.4382, 1.0, 0.1591, 0.02798, 0.2022, 0.0149, 0.206, 0.02872, 0.1637, 0.04156, 0.1637, 0.04156, 0.206, 0.02872, 0.2069, 0.03339, 0.1655, 0.04595, 0.1655, 0.04595, 0.2069, 0.03339, 0.2079, 0.0385, 0.1675, 0.05077, 0.1675, 0.05077, 0.2079, 0.0385, 0.209, 0.04397, 0.1696, 0.05592, 0.1696, 0.05592, 0.209, 0.04397, 0.2102, 0.04967, 0.1718, 0.06129, 0.1718, 0.06129, 0.2102, 0.04967, 0.2113, 0.05548, 0.1741, 0.06677, 0.4062, 1.0, 0.4375, 1.0, 0.4375, 1.0, 0.4063, 1.0, 0.4063, 1.0, 0.4375, 1.0, 0.4374, 1.0, 0.4064, 1.0, 0.4064, 1.0, 0.4374, 1.0, 0.4373, 1.0, 0.4065, 1.0, 0.4065, 1.0, 0.4373, 1.0, 0.4371, 1.0, 0.4067, 1.0, 0.4067, 1.0, 0.4371, 1.0, 0.4368, 1.0, 0.4069, 1.0, 0.1175, 0.04998, 0.1573, 0.02874, 0.1637, 0.04156, 0.1247, 0.06241, 0.1247, 0.06241, 0.1637, 0.04156, 0.1655, 0.04595, 0.1273, 0.06636, 0.1273, 0.06636, 0.1655, 0.04595, 0.1675, 0.05077, 0.1302, 0.0707, 0.1302, 0.0707, 0.1675, 0.05077, 0.1696, 0.05592, 0.1333, 0.07533, 0.1333, 0.07533, 0.1696, 0.05592, 0.1718, 0.06129, 0.1365, 0.08016, 0.1365, 0.08016, 0.1718, 0.06129, 0.1741, 0.06677, 0.1398, 0.0851, 0.375, 1.0, 0.4062, 1.0, 0.4062, 1.0, 0.375, 1.0, 0.375, 1.0, 0.4062, 1.0, 0.4061, 1.0, 0.3751, 1.0, 0.3751, 1.0, 0.4061, 1.0, 0.406, 1.0, 0.3752, 1.0, 0.3752, 1.0, 0.406, 1.0, 0.4058, 1.0, 0.3754, 1.0, 0.3754, 1.0, 0.4058, 1.0, 0.4056, 1.0, 0.3757, 1.0, 0.08107, 0.07966, 0.1159, 0.05108, 0.1247, 0.06241, 0.09046, 0.09046, 0.09046, 0.09046, 0.1247, 0.06241, 0.1273, 0.06636, 0.09383, 0.09383, 0.09383, 0.09383, 0.1273, 0.06636, 0.1302, 0.0707, 0.09752, 0.09752, 0.09752, 0.09752, 0.1302, 0.0707, 0.1333, 0.07533, 0.1015, 0.1015, 0.1015, 0.1015, 0.1333, 0.07533, 0.1365, 0.08016, 0.1056, 0.1056, 0.1056, 0.1056, 0.1365, 0.08016, 0.1398, 0.0851, 0.1098, 0.1098, 0.3438, 1.0, 0.375, 1.0, 0.375, 1.0, 0.3438, 1.0, 0.3438, 1.0, 0.375, 1.0, 0.3749, 1.0, 0.3439, 1.0, 0.3439, 1.0, 0.3749, 1.0, 0.3748, 1.0, 0.344, 1.0, 0.344, 1.0, 0.3748, 1.0, 0.3746, 1.0, 0.3442, 1.0, 0.3442, 1.0, 0.3746, 1.0, 0.3743, 1.0, 0.3444, 1.0, 0.05108, 0.1159, 0.07966, 0.08107, 0.09046, 0.09046, 0.06241, 0.1247, 0.06241, 0.1247, 0.09046, 0.09046, 0.09383, 0.09383, 0.06636, 0.1273, 0.06636, 0.1273, 0.09383, 0.09383, 0.09752, 0.09752, 0.0707, 0.1302, 0.0707, 0.1302, 0.09752, 0.09752, 0.1015, 0.1015, 0.07533, 0.1333, 0.07533, 0.1333, 0.1015, 0.1015, 0.1056, 0.1056, 0.08016, 0.1365, 0.08016, 0.1365, 0.1056, 0.1056, 0.1098, 0.1098, 0.0851, 0.1398, 0.3125, 1.0, 0.3438, 1.0, 0.3437, 1.0, 0.3125, 1.0, 0.3125, 1.0, 0.3437, 1.0, 0.3436, 1.0, 0.3126, 1.0, 0.3126, 1.0, 0.3436, 1.0, 0.3435, 1.0, 0.3127, 1.0, 0.3127, 1.0, 0.3435, 1.0, 0.3433, 1.0, 0.3129, 1.0, 0.3129, 1.0, 0.3433, 1.0, 0.3431, 1.0, 0.3132, 1.0, 0.02874, 0.1573, 0.04998, 0.1175, 0.06241, 0.1247, 0.04156, 0.1637, 0.04156, 0.1637, 0.06241, 0.1247, 0.06636, 0.1273, 0.04595, 0.1655, 0.04595, 0.1655, 0.06636, 0.1273, 0.0707, 0.1302, 0.05077, 0.1675, 0.05077, 0.1675, 0.0707, 0.1302, 0.07533, 0.1333, 0.05592, 0.1696, 0.05592, 0.1696, 0.07533, 0.1333, 0.08016, 0.1365, 0.06129, 0.1718, 0.06129, 0.1718, 0.08016, 0.1365, 0.0851, 0.1398, 0.06677, 0.1741, 0.2812, 1.0, 0.3125, 1.0, 0.3125, 1.0, 0.2813, 1.0, 0.2813, 1.0, 0.3125, 1.0, 0.3124, 1.0, 0.2814, 1.0, 0.2814, 1.0, 0.3124, 1.0, 0.3123, 1.0, 0.2815, 1.0, 0.2815, 1.0, 0.3123, 1.0, 0.3121, 1.0, 0.2817, 1.0, 0.2817, 1.0, 0.3121, 1.0, 0.3118, 1.0, 0.2819, 1.0, 0.0149, 0.2022, 0.02798, 0.1591, 0.04156, 0.1637, 0.02872, 0.206, 0.02872, 0.206, 0.04156, 0.1637, 0.04595, 0.1655, 0.03339, 0.2069, 0.03339, 0.2069, 0.04595, 0.1655, 0.05077, 0.1675, 0.0385, 0.2079, 0.0385, 0.2079, 0.05077, 0.1675, 0.05592, 0.1696, 0.04397, 0.209, 0.04397, 0.209, 0.05592, 0.1696, 0.06129, 0.1718, 0.04967, 0.2102, 0.04967, 0.2102, 0.06129, 0.1718, 0.06677, 0.1741, 0.05548, 0.2113, 0.25, 1.0, 0.2812, 1.0, 0.2812, 1.0, 0.25, 1.0, 0.25, 1.0, 0.2812, 1.0, 0.2811, 1.0, 0.2501, 1.0, 0.2501, 1.0, 0.2811, 1.0, 0.281, 1.0, 0.2502, 1.0, 0.2502, 1.0, 0.281, 1.0, 0.2808, 1.0, 0.2504, 1.0, 0.2504, 1.0, 0.2808, 1.0, 0.2806, 1.0, 0.2507, 1.0, 0.0101, 0.249, 0.01451, 0.2042, 0.02872, 0.206, 0.02438, 0.25, 0.02438, 0.25, 0.02872, 0.206, 0.03339, 0.2069, 0.02914, 0.25, 0.02914, 0.25, 0.03339, 0.2069, 0.0385, 0.2079, 0.03436, 0.25, 0.03436, 0.25, 0.0385, 0.2079, 0.04397, 0.209, 0.03993, 0.25, 0.03993, 0.25, 0.04397, 0.209, 0.04967, 0.2102, 0.04574, 0.25, 0.04574, 0.25, 0.04967, 0.2102, 0.05548, 0.2113, 0.05167, 0.25, 0.2188, 1.0, 0.25, 1.0, 0.25, 1.0, 0.2188, 1.0, 0.2188, 1.0, 0.25, 1.0, 0.2499, 1.0, 0.2189, 1.0, 0.2189, 1.0, 0.2499, 1.0, 0.2498, 1.0, 0.219, 1.0, 0.219, 1.0, 0.2498, 1.0, 0.2496, 1.0, 0.2192, 1.0, 0.2192, 1.0, 0.2496, 1.0, 0.2493, 1.0, 0.2194, 1.0, 0.01451, 0.2958, 0.0101, 0.251, 0.02438, 0.25, 0.02872, 0.294, 0.02872, 0.294, 0.02438, 0.25, 0.02914, 0.25, 0.03339, 0.2931, 0.03339, 0.2931, 0.02914, 0.25, 0.03436, 0.25, 0.0385, 0.2921, 0.0385, 0.2921, 0.03436, 0.25, 0.03993, 0.25, 0.04397, 0.291, 0.04397, 0.291, 0.03993, 0.25, 0.04574, 0.25, 0.04967, 0.2898, 0.04967, 0.2898, 0.04574, 0.25, 0.05167, 0.25, 0.05548, 0.2887, 0.1875, 1.0, 0.2188, 1.0, 0.2187, 1.0, 0.1875, 1.0, 0.1875, 1.0, 0.2187, 1.0, 0.2186, 1.0, 0.1876, 1.0, 0.1876, 1.0, 0.2186, 1.0, 0.2185, 1.0, 0.1877, 1.0, 0.1877, 1.0, 0.2185, 1.0, 0.2183, 1.0, 0.1879, 1.0, 0.1879, 1.0, 0.2183, 1.0, 0.2181, 1.0, 0.1882, 1.0, 0.02798, 0.3409, 0.0149, 0.2978, 0.02872, 0.294, 0.04156, 0.3363, 0.04156, 0.3363, 0.02872, 0.294, 0.03339, 0.2931, 0.04595, 0.3345, 0.04595, 0.3345, 0.03339, 0.2931, 0.0385, 0.2921, 0.05077, 0.3325, 0.05077, 0.3325, 0.0385, 0.2921, 0.04397, 0.291, 0.05592, 0.3304, 0.05592, 0.3304, 0.04397, 0.291, 0.04967, 0.2898, 0.06129, 0.3282, 0.06129, 0.3282, 0.04967, 0.2898, 0.05548, 0.2887, 0.06677, 0.3259, 0.1562, 1.0, 0.1875, 1.0, 0.1875, 1.0, 0.1563, 1.0, 0.1563, 1.0, 0.1875, 1.0, 0.1874, 1.0, 0.1564, 1.0, 0.1564, 1.0, 0.1874, 1.0, 0.1873, 1.0, 0.1565, 1.0, 0.1565, 1.0, 0.1873, 1.0, 0.1871, 1.0, 0.1567, 1.0, 0.1567, 1.0, 0.1871, 1.0, 0.1868, 1.0, 0.1569, 1.0, 0.04998, 0.3825, 0.02874, 0.3427, 0.04156, 0.3363, 0.06241, 0.3753, 0.06241, 0.3753, 0.04156, 0.3363, 0.04595, 0.3345, 0.06636, 0.3727, 0.06636, 0.3727, 0.04595, 0.3345, 0.05077, 0.3325, 0.0707, 0.3698, 0.0707, 0.3698, 0.05077, 0.3325, 0.05592, 0.3304, 0.07533, 0.3667, 0.07533, 0.3667, 0.05592, 0.3304, 0.06129, 0.3282, 0.08016, 0.3635, 0.08016, 0.3635, 0.06129, 0.3282, 0.06677, 0.3259, 0.0851, 0.3602, 0.125, 1.0, 0.1562, 1.0, 0.1562, 1.0, 0.125, 1.0, 0.125, 1.0, 0.1562, 1.0, 0.1561, 1.0, 0.1251, 1.0, 0.1251, 1.0, 0.1561, 1.0, 0.156, 1.0, 0.1252, 1.0, 0.1252, 1.0, 0.156, 1.0, 0.1558, 1.0, 0.1254, 1.0, 0.1254, 1.0, 0.1558, 1.0, 0.1556, 1.0, 0.1257, 1.0, 0.07966, 0.4189, 0.05108, 0.3841, 0.06241, 0.3753, 0.09046, 0.4095, 0.09046, 0.4095, 0.06241, 0.3753, 0.06636, 0.3727, 0.09383, 0.4062, 0.09383, 0.4062, 0.06636, 0.3727, 0.0707, 0.3698, 0.09752, 0.4025, 0.09752, 0.4025, 0.0707, 0.3698, 0.07533, 0.3667, 0.1015, 0.3985, 0.1015, 0.3985, 0.07533, 0.3667, 0.08016, 0.3635, 0.1056, 0.3944, 0.1056, 0.3944, 0.08016, 0.3635, 0.0851, 0.3602, 0.1098, 0.3902, 0.09375, 1.0, 0.125, 1.0, 0.125, 1.0, 0.09378, 1.0, 0.09378, 1.0, 0.125, 1.0, 0.1249, 1.0, 0.09386, 1.0, 0.09386, 1.0, 0.1249, 1.0, 0.1248, 1.0, 0.094, 1.0, 0.094, 1.0, 0.1248, 1.0, 0.1246, 1.0, 0.09418, 1.0, 0.09418, 1.0, 0.1246, 1.0, 0.1243, 1.0, 0.09441, 1.0, 0.1159, 0.4489, 0.08107, 0.4203, 0.09046, 0.4095, 0.1247, 0.4376, 0.1247, 0.4376, 0.09046, 0.4095, 0.09383, 0.4062, 0.1273, 0.4336, 0.1273, 0.4336, 0.09383, 0.4062, 0.09752, 0.4025, 0.1302, 0.4293, 0.1302, 0.4293, 0.09752, 0.4025, 0.1015, 0.3985, 0.1333, 0.4247, 0.1333, 0.4247, 0.1015, 0.3985, 0.1056, 0.3944, 0.1365, 0.4198, 0.1365, 0.4198, 0.1056, 0.3944, 0.1098, 0.3902, 0.1398, 0.4149, 0.0625, 1.0, 0.09375, 1.0, 0.09372, 1.0, 0.06253, 1.0, 0.06253, 1.0, 0.09372, 1.0, 0.09364, 1.0, 0.06261, 1.0, 0.06261, 1.0, 0.09364, 1.0, 0.0935, 1.0, 0.06275, 1.0, 0.06275, 1.0, 0.0935, 1.0, 0.09332, 1.0, 0.06293, 1.0, 0.06293, 1.0, 0.09332, 1.0, 0.09309, 1.0, 0.06316, 1.0, 0.1573, 0.4713, 0.1175, 0.45, 0.1247, 0.4376, 0.1637, 0.4584, 0.1637, 0.4584, 0.1247, 0.4376, 0.1273, 0.4336, 0.1655, 0.454, 0.1655, 0.454, 0.1273, 0.4336, 0.1302, 0.4293, 0.1675, 0.4492, 0.1675, 0.4492, 0.1302, 0.4293, 0.1333, 0.4247, 0.1696, 0.4441, 0.1696, 0.4441, 0.1333, 0.4247, 0.1365, 0.4198, 0.1718, 0.4387, 0.1718, 0.4387, 0.1365, 0.4198, 0.1398, 0.4149, 0.1741, 0.4332, 0.03125, 1.0, 0.0625, 1.0, 0.06247, 1.0, 0.03128, 1.0, 0.03128, 1.0, 0.06247, 1.0, 0.06239, 1.0, 0.03136, 1.0, 0.03136, 1.0, 0.06239, 1.0, 0.06225, 1.0, 0.0315, 1.0, 0.0315, 1.0, 0.06225, 1.0, 0.06207, 1.0, 0.03168, 1.0, 0.03168, 1.0, 0.06207, 1.0, 0.06184, 1.0, 0.03191, 1.0, 0.2022, 0.4851, 0.1591, 0.472, 0.1637, 0.4584, 0.206, 0.4713, 0.206, 0.4713, 0.1637, 0.4584, 0.1655, 0.454, 0.2069, 0.4666, 0.2069, 0.4666, 0.1655, 0.454, 0.1675, 0.4492, 0.2079, 0.4615, 0.2079, 0.4615, 0.1675, 0.4492, 0.1696, 0.4441, 0.209, 0.456, 0.209, 0.456, 0.1696, 0.4441, 0.1718, 0.4387, 0.2102, 0.4503, 0.2102, 0.4503, 0.1718, 0.4387, 0.1741, 0.4332, 0.2113, 0.4445, 0.0, 1.0, 0.03125, 1.0, 0.03122, 1.0, 2.762e-05, 1.0, 2.762e-05, 1.0, 0.03122, 1.0, 0.03114, 1.0, 0.0001099, 1.0, 0.0001099, 1.0, 0.03114, 1.0, 0.031, 1.0, 0.0002452, 1.0, 0.0002452, 1.0, 0.031, 1.0, 0.03082, 1.0, 0.0004307, 1.0, 0.0004307, 1.0, 0.03082, 1.0, 0.03059, 1.0, 0.0006626, 1.0, 0.249, 0.4899, 0.2042, 0.4855, 0.206, 0.4713, 0.25, 0.4756, 0.25, 0.4756, 0.206, 0.4713, 0.2069, 0.4666, 0.25, 0.4709, 0.25, 0.4709, 0.2069, 0.4666, 0.2079, 0.4615, 0.25, 0.4656, 0.25, 0.4656, 0.2079, 0.4615, 0.209, 0.456, 0.25, 0.4601, 0.25, 0.4601, 0.209, 0.456, 0.2102, 0.4503, 0.25, 0.4543, 0.25, 0.4543, 0.2102, 0.4503, 0.2113, 0.4445, 0.25, 0.4483, 0.6875, 1.0, 0.6562, 1.0, 0.6562, 1.0, 0.6875, 1.0, 0.2188, 1.0, 0.25, 1.0, 0.25, 1.0, 0.2188, 1.0, 0.6562, 1.0, 0.6875, 1.0, 0.6875, 1.0, 0.6562, 1.0, 0.25, 1.0, 0.2812, 1.0, 0.2812, 1.0, 0.25, 1.0, 0.6875, 1.0, 0.7188, 1.0, 0.7188, 1.0, 0.6875, 1.0, 0.2812, 1.0, 0.3125, 1.0, 0.3125, 1.0, 0.2812, 1.0, 0.7188, 1.0, 0.75, 1.0, 0.75, 1.0, 0.7188, 1.0, 0.3125, 1.0, 0.3438, 1.0, 0.3438, 1.0, 0.3125, 1.0, 0.75, 1.0, 0.7812, 1.0, 0.7813, 1.0, 0.75, 1.0, 0.3438, 1.0, 0.375, 1.0, 0.375, 1.0, 0.3438, 1.0, 0.7812, 1.0, 0.8125, 1.0, 0.8125, 1.0, 0.7813, 1.0, 0.375, 1.0, 0.4062, 1.0, 0.4062, 1.0, 0.375, 1.0, 0.9062, 1.0, 0.9375, 1.0, 0.9375, 1.0, 0.9062, 1.0, 0.8125, 1.0, 0.8438, 1.0, 0.8437, 1.0, 0.8125, 1.0, 0.4062, 1.0, 0.4375, 1.0, 0.4375, 1.0, 0.4062, 1.0, 0.8438, 1.0, 0.875, 1.0, 0.875, 1.0, 0.8437, 1.0, 0.4375, 1.0, 0.4688, 1.0, 0.4688, 1.0, 0.4375, 1.0, 0.03125, 1.0, 0.0625, 1.0, 0.0625, 1.0, 0.03125, 1.0, 0.875, 1.0, 0.9062, 1.0, 0.9062, 1.0, 0.875, 1.0, 0.4688, 1.0, 0.5, 1.0, 0.5, 1.0, 0.4688, 1.0, 0.0625, 1.0, 0.09375, 1.0, 0.09375, 1.0, 0.0625, 1.0, 0.0, 1.0, 0.03125, 1.0, 0.03125, 1.0, 0.0, 1.0, 0.5, 1.0, 0.5312, 1.0, 0.5312, 1.0, 0.5, 1.0, 0.09375, 1.0, 0.125, 1.0, 0.125, 1.0, 0.09375, 1.0, 0.5312, 1.0, 0.5625, 1.0, 0.5625, 1.0, 0.5312, 1.0, 0.125, 1.0, 0.1562, 1.0, 0.1562, 1.0, 0.125, 1.0, 0.5625, 1.0, 0.5938, 1.0, 0.5938, 1.0, 0.5625, 1.0, 0.1562, 1.0, 0.1875, 1.0, 0.1875, 1.0, 0.1562, 1.0, 0.5938, 1.0, 0.625, 1.0, 0.625, 1.0, 0.5938, 1.0, 0.1875, 1.0, 0.2188, 1.0, 0.2188, 1.0, 0.1875, 1.0, 0.9375, 1.0, 0.9688, 1.0, 0.9688, 1.0, 0.9375, 1.0, 0.625, 1.0, 0.6562, 1.0, 0.6562, 1.0, 0.625, 1.0, 0.625, 1.0, 0.6562, 1.0, 0.6562, 1.0, 0.625, 1.0, 0.9375, 1.0, 0.9688, 1.0, 0.9688, 1.0, 0.9375, 1.0, 0.1875, 1.0, 0.2188, 1.0, 0.2188, 1.0, 0.1875, 1.0, 0.5938, 1.0, 0.625, 1.0, 0.625, 1.0, 0.5938, 1.0, 0.1562, 1.0, 0.1875, 1.0, 0.1875, 1.0, 0.1562, 1.0, 0.5625, 1.0, 0.5938, 1.0, 0.5938, 1.0, 0.5625, 1.0, 0.125, 1.0, 0.1562, 1.0, 0.1562, 1.0, 0.125, 1.0, 0.5312, 1.0, 0.5625, 1.0, 0.5625, 1.0, 0.5312, 1.0, 0.09375, 1.0, 0.125, 1.0, 0.125, 1.0, 0.09375, 1.0, 0.5, 1.0, 0.5312, 1.0, 0.5312, 1.0, 0.5, 1.0, 0.0, 1.0, 0.03125, 1.0, 0.03125, 1.0, 0.0, 1.0, 0.0625, 1.0, 0.09375, 1.0, 0.09375, 1.0, 0.0625, 1.0, 0.4688, 1.0, 0.5, 1.0, 0.5, 1.0, 0.4688, 1.0, 0.875, 1.0, 0.9062, 1.0, 0.9062, 1.0, 0.875, 1.0, 0.03125, 1.0, 0.0625, 1.0, 0.0625, 1.0, 0.03125, 1.0, 0.4375, 1.0, 0.4688, 1.0, 0.4688, 1.0, 0.4375, 1.0, 0.8437, 1.0, 0.875, 1.0, 0.875, 1.0, 0.8438, 1.0, 0.4062, 1.0, 0.4375, 1.0, 0.4375, 1.0, 0.4062, 1.0, 0.8125, 1.0, 0.8437, 1.0, 0.8438, 1.0, 0.8125, 1.0, 0.9062, 1.0, 0.9375, 1.0, 0.9375, 1.0, 0.9062, 1.0, 0.375, 1.0, 0.4062, 1.0, 0.4062, 1.0, 0.375, 1.0, 0.7813, 1.0, 0.8125, 1.0, 0.8125, 1.0, 0.7812, 1.0, 0.3438, 1.0, 0.375, 1.0, 0.375, 1.0, 0.3438, 1.0, 0.75, 1.0, 0.7813, 1.0, 0.7812, 1.0, 0.75, 1.0, 0.3125, 1.0, 0.3438, 1.0, 0.3438, 1.0, 0.3125, 1.0, 0.7188, 1.0, 0.75, 1.0, 0.75, 1.0, 0.7188, 1.0, 0.2812, 1.0, 0.3125, 1.0, 0.3125, 1.0, 0.2812, 1.0, 0.6875, 1.0, 0.7188, 1.0, 0.7188, 1.0, 0.6875, 1.0, 0.25, 1.0, 0.2812, 1.0, 0.2812, 1.0, 0.25, 1.0, 0.6562, 1.0, 0.6875, 1.0, 0.6875, 1.0, 0.6562, 1.0, 0.2188, 1.0, 0.25, 1.0, 0.25, 1.0, 0.2188, 1.0, 0.9688, 1.0, 1.0, 1.0, 1.0, 1.0, 0.9688, 1.0, 0.0625, 1.0, 0.03125, 1.0, 0.03125, 1.0, 0.0625, 1.0, 0.3125, 1.0, 0.3438, 1.0, 0.3438, 1.0, 0.3125, 1.0, 0.4375, 1.0, 0.4688, 1.0, 0.4688, 1.0, 0.4375, 1.0, 0.8125, 1.0, 0.8437, 1.0, 0.8437, 1.0, 0.8125, 1.0, 0.8438, 1.0, 0.8125, 1.0, 0.8125, 1.0, 0.8438, 1.0, 0.4062, 1.0, 0.4375, 1.0, 0.4375, 1.0, 0.4062, 1.0, 0.5938, 1.0, 0.5625, 1.0, 0.5625, 1.0, 0.5938, 1.0, 0.3438, 1.0, 0.3125, 1.0, 0.3125, 1.0, 0.3438, 1.0, 0.9062, 1.0, 0.9375, 1.0, 0.9375, 1.0, 0.9062, 1.0, 0.09375, 1.0, 0.0625, 1.0, 0.0625, 1.0, 0.09375, 1.0, 0.375, 1.0, 0.4062, 1.0, 0.4062, 1.0, 0.375, 1.0, 0.2812, 1.0, 0.3125, 1.0, 0.3125, 1.0, 0.2812, 1.0, 0.7813, 1.0, 0.8125, 1.0, 0.8125, 1.0, 0.7813, 1.0, 0.875, 1.0, 0.8438, 1.0, 0.8438, 1.0, 0.875, 1.0, 0.75, 1.0, 0.7813, 1.0, 0.7813, 1.0, 0.75, 1.0, 0.625, 1.0, 0.5938, 1.0, 0.5938, 1.0, 0.625, 1.0, 0.25, 1.0, 0.2812, 1.0, 0.2812, 1.0, 0.25, 1.0, 0.375, 1.0, 0.3438, 1.0, 0.3438, 1.0, 0.375, 1.0, 0.7188, 1.0, 0.75, 1.0, 0.75, 1.0, 0.7188, 1.0, 0.125, 1.0, 0.09375, 1.0, 0.09375, 1.0, 0.125, 1.0, 1.0, 1.0, 0.9688, 1.0, 0.9688, 1.0, 1.0, 1.0, 0.6875, 1.0, 0.7188, 1.0, 0.7188, 1.0, 0.6875, 1.0, 0.2188, 1.0, 0.25, 1.0, 0.25, 1.0, 0.2188, 1.0, 0.6562, 1.0, 0.6875, 1.0, 0.6875, 1.0, 0.6562, 1.0, 0.9062, 1.0, 0.875, 1.0, 0.875, 1.0, 0.9062, 1.0, 0.6562, 1.0, 0.625, 1.0, 0.625, 1.0, 0.6562, 1.0, 0.1562, 1.0, 0.1875, 1.0, 0.1875, 1.0, 0.1562, 1.0, 0.9688, 1.0, 1.0, 1.0, 1.0, 1.0, 0.9688, 1.0, 0.4062, 1.0, 0.375, 1.0, 0.375, 1.0, 0.4062, 1.0, 0.1562, 1.0, 0.125, 1.0, 0.125, 1.0, 0.1562, 1.0, 0.1875, 1.0, 0.2188, 1.0, 0.2188, 1.0, 0.1875, 1.0, 0.9375, 1.0, 0.9062, 1.0, 0.9062, 1.0, 0.9375, 1.0, 0.2812, 0.9868, 0.25, 0.9868, 0.25, 0.9868, 0.2812, 0.9868, 0.2812, 0.9792, 0.3125, 0.9792, 0.3125, 0.9792, 0.2812, 0.9792, 0.25, 0.9868, 0.2188, 0.9868, 0.2188, 0.9868, 0.25, 0.9868, 0.3125, 0.9792, 0.3438, 0.9792, 0.3438, 0.9792, 0.3125, 0.9792, 0.2188, 0.9868, 0.1875, 0.9868, 0.1875, 0.9868, 0.2188, 0.9868, 0.3438, 0.9792, 0.375, 0.9792, 0.375, 0.9792, 0.3438, 0.9792, 0.1875, 0.9868, 0.1562, 0.9868, 0.1562, 0.9868, 0.1875, 0.9868, 1.0, 0.9868, 0.9688, 0.9868, 0.9688, 0.9868, 1.0, 0.9868, 0.375, 0.9792, 0.4062, 0.9792, 0.4062, 0.9792, 0.375, 0.9792, 0.1562, 0.9868, 0.125, 0.9868, 0.125, 0.9868, 0.1562, 0.9868, 0.9688, 0.9868, 0.9375, 0.9868, 0.9375, 0.9868, 0.9688, 0.9868, 0.4062, 0.9792, 0.4375, 0.9792, 0.4375, 0.9792, 0.4062, 0.9792, 0.125, 0.9868, 0.09375, 0.9868, 0.09375, 0.9868, 0.125, 0.9868, 0.9375, 0.9868, 0.9062, 0.9868, 0.9062, 0.9868, 0.9375, 0.9868, 0.4375, 0.9792, 0.4688, 0.9792, 0.4688, 0.9792, 0.4375, 0.9792, 0.09375, 0.9868, 0.0625, 0.9868, 0.0625, 0.9868, 0.09375, 0.9868, 0.9062, 0.9868, 0.875, 0.9868, 0.875, 0.9868, 0.9062, 0.9868, 0.4688, 0.9792, 0.5, 0.9792, 0.5, 0.9792, 0.4688, 0.9792, 0.0625, 0.9868, 0.03125, 0.9868, 0.03125, 0.9868, 0.0625, 0.9868, 0.875, 0.9868, 0.8438, 0.9868, 0.8438, 0.9868, 0.875, 0.9868, 0.5, 0.9792, 0.5312, 0.9792, 0.5312, 0.9792, 0.5, 0.9792, 0.03125, 0.9868, 0.0, 0.9868, 0.0, 0.9868, 0.03125, 0.9868, 0.8438, 0.9868, 0.8125, 0.9868, 0.8125, 0.9868, 0.8438, 0.9868, 0.5312, 0.9792, 0.5625, 0.9792, 0.5625, 0.9792, 0.5312, 0.9792, 0.8125, 0.9868, 0.7812, 0.9868, 0.7812, 0.9868, 0.8125, 0.9868, 0.5625, 0.9792, 0.5938, 0.9792, 0.5938, 0.9792, 0.5625, 0.9792, 0.7812, 0.9868, 0.75, 0.9868, 0.75, 0.9868, 0.7812, 0.9868, 0.5938, 0.9792, 0.625, 0.9792, 0.625, 0.9792, 0.5938, 0.9792, 0.75, 0.9868, 0.7188, 0.9868, 0.7188, 0.9868, 0.75, 0.9868, 0.625, 0.9792, 0.6562, 0.9792, 0.6562, 0.9792, 0.625, 0.9792, 0.7188, 0.9868, 0.6875, 0.9868, 0.6875, 0.9868, 0.7188, 0.9868, 0.6562, 0.9792, 0.6875, 0.9792, 0.6875, 0.9792, 0.6562, 0.9792, 1.0, 0.5, 1.0, 0.9792, 0.9687, 0.9792, 0.9688, 0.5, 0.9688, 0.5, 0.9687, 0.9792, 0.9375, 0.9792, 0.9375, 0.5, 0.9375, 0.5, 0.9375, 0.9792, 0.9062, 0.9792, 0.9062, 0.5, 0.9062, 0.5, 0.9062, 0.9792, 0.875, 0.9792, 0.875, 0.5, 0.875, 0.5, 0.875, 0.9792, 0.8438, 0.9792, 0.8438, 0.5, 0.8438, 0.5, 0.8438, 0.9792, 0.8125, 0.9792, 0.8125, 0.5, 0.8125, 0.5, 0.8125, 0.9792, 0.7812, 0.9792, 0.7812, 0.5, 0.7812, 0.5, 0.7812, 0.9792, 0.75, 0.9792, 0.75, 0.5, 0.75, 0.5, 0.75, 0.9792, 0.7188, 0.9792, 0.7188, 0.5, 0.7188, 0.5, 0.7188, 0.9792, 0.6875, 0.9792, 0.6875, 0.5, 0.6875, 0.5, 0.6875, 0.9792, 0.6562, 0.9792, 0.6562, 0.5, 0.6562, 0.5, 0.6562, 0.9792, 0.625, 0.9792, 0.625, 0.5, 0.625, 0.5, 0.625, 0.9792, 0.5938, 0.9792, 0.5938, 0.5, 0.5938, 0.5, 0.5938, 0.9792, 0.5625, 0.9792, 0.5625, 0.5, 0.5625, 0.5, 0.5625, 0.9792, 0.5312, 0.9792, 0.5312, 0.5, 0.5312, 0.5, 0.5312, 0.9792, 0.5, 0.9792, 0.5, 0.5, 0.5, 0.5, 0.5, 0.9792, 0.4688, 0.9792, 0.4688, 0.5, 0.4688, 0.5, 0.4688, 0.9792, 0.4375, 0.9792, 0.4375, 0.5, 0.4375, 0.5, 0.4375, 0.9792, 0.4062, 0.9792, 0.4062, 0.5, 0.4062, 0.5, 0.4062, 0.9792, 0.375, 0.9792, 0.375, 0.5, 0.375, 0.5, 0.375, 0.9792, 0.3438, 0.9792, 0.3438, 0.5, 0.3438, 0.5, 0.3438, 0.9792, 0.3125, 0.9792, 0.3125, 0.5, 0.3125, 0.5, 0.3125, 0.9792, 0.2812, 0.9792, 0.2812, 0.5, 0.2812, 0.5, 0.2812, 0.9792, 0.25, 0.9792, 0.25, 0.5, 0.25, 0.5, 0.25, 0.9792, 0.2188, 0.9792, 0.2188, 0.5, 0.2188, 0.5, 0.2188, 0.9792, 0.1875, 0.9792, 0.1875, 0.5, 0.1875, 0.5, 0.1875, 0.9792, 0.1562, 0.9792, 0.1562, 0.5, 0.1562, 0.5, 0.1562, 0.9792, 0.125, 0.9792, 0.125, 0.5, 0.125, 0.5, 0.125, 0.9792, 0.09375, 0.9792, 0.09375, 0.5, 0.09375, 0.5, 0.09375, 0.9792, 0.0625, 0.9792, 0.0625, 0.5, 0.0625, 0.5, 0.0625, 0.9792, 0.03125, 0.9792, 0.03125, 0.5, 0.03125, 0.5, 0.03125, 0.9792, 0.0, 0.9792, 0.0, 0.5, 0.03125, 0.9792, 0.03125, 0.9868, 0.0, 0.9868, 0.0, 0.9792, 0.0625, 0.9792, 0.0625, 0.9868, 0.03125, 0.9868, 0.03125, 0.9792, 0.09375, 0.9792, 0.09375, 0.9868, 0.0625, 0.9868, 0.0625, 0.9792, 0.125, 0.9792, 0.125, 0.9868, 0.09375, 0.9868, 0.09375, 0.9792, 0.1562, 0.9792, 0.1562, 0.9868, 0.125, 0.9868, 0.125, 0.9792, 0.1875, 0.9792, 0.1875, 0.9868, 0.1562, 0.9868, 0.1562, 0.9792, 0.2188, 0.9792, 0.2188, 0.9868, 0.1875, 0.9868, 0.1875, 0.9792, 0.25, 0.9792, 0.25, 0.9868, 0.2188, 0.9868, 0.2188, 0.9792, 0.2812, 0.9792, 0.2812, 0.9868, 0.25, 0.9868, 0.25, 0.9792, 0.3125, 0.9792, 0.3125, 0.9868, 0.2812, 0.9868, 0.2812, 0.9792, 0.3438, 0.9792, 0.3438, 0.9868, 0.3125, 0.9868, 0.3125, 0.9792, 0.375, 0.9792, 0.375, 0.9868, 0.3438, 0.9868, 0.3438, 0.9792, 0.4062, 0.9792, 0.4062, 0.9868, 0.375, 0.9868, 0.375, 0.9792, 0.4375, 0.9792, 0.4375, 0.9868, 0.4062, 0.9868, 0.4062, 0.9792, 0.4688, 0.9792, 0.4688, 0.9868, 0.4375, 0.9868, 0.4375, 0.9792, 0.5, 0.9792, 0.5, 0.9868, 0.4688, 0.9868, 0.4688, 0.9792, 0.5312, 0.9792, 0.5312, 0.9868, 0.5, 0.9868, 0.5, 0.9792, 0.5625, 0.9792, 0.5625, 0.9868, 0.5312, 0.9868, 0.5312, 0.9792, 0.5938, 0.9792, 0.5938, 0.9868, 0.5625, 0.9868, 0.5625, 0.9792, 0.625, 0.9792, 0.625, 0.9868, 0.5938, 0.9868, 0.5938, 0.9792, 0.6562, 0.9792, 0.6562, 0.9868, 0.625, 0.9868, 0.625, 0.9792, 0.6875, 0.9792, 0.6875, 0.9868, 0.6562, 0.9868, 0.6562, 0.9792, 0.7188, 0.9792, 0.7188, 0.9868, 0.6875, 0.9868, 0.6875, 0.9792, 0.75, 0.9792, 0.75, 0.9868, 0.7188, 0.9868, 0.7188, 0.9792, 0.7812, 0.9792, 0.7812, 0.9868, 0.75, 0.9868, 0.75, 0.9792, 0.8125, 0.9792, 0.8125, 0.9868, 0.7812, 0.9868, 0.7812, 0.9792, 0.8438, 0.9792, 0.8438, 0.9868, 0.8125, 0.9868, 0.8125, 0.9792, 0.875, 0.9792, 0.875, 0.9868, 0.8438, 0.9868, 0.8438, 0.9792, 0.9062, 0.9792, 0.9062, 0.9868, 0.875, 0.9868, 0.875, 0.9792, 0.9375, 0.9792, 0.9375, 0.9868, 0.9062, 0.9868, 0.9062, 0.9792, 0.9687, 0.9792, 0.9688, 0.9868, 0.9375, 0.9868, 0.9375, 0.9792, 1.0, 0.9792, 1.0, 0.9868, 0.9688, 0.9868, 0.9687, 0.9792, 0.25, 0.9792, 0.2812, 0.9792, 0.2812, 0.9792, 0.25, 0.9792, 0.3125, 0.9868, 0.2812, 0.9868, 0.2812, 0.9868, 0.3125, 0.9868, 0.2188, 0.9792, 0.25, 0.9792, 0.25, 0.9792, 0.2188, 0.9792, 0.3438, 0.9868, 0.3125, 0.9868, 0.3125, 0.9868, 0.3438, 0.9868, 0.1875, 0.9792, 0.2188, 0.9792, 0.2188, 0.9792, 0.1875, 0.9792, 0.375, 0.9868, 0.3438, 0.9868, 0.3438, 0.9868, 0.375, 0.9868, 0.1562, 0.9792, 0.1875, 0.9792, 0.1875, 0.9792, 0.1562, 0.9792, 0.9687, 0.9792, 1.0, 0.9792, 1.0, 0.9792, 0.9687, 0.9792, 0.4062, 0.9868, 0.375, 0.9868, 0.375, 0.9868, 0.4062, 0.9868, 0.125, 0.9792, 0.1562, 0.9792, 0.1562, 0.9792, 0.125, 0.9792, 0.9375, 0.9792, 0.9687, 0.9792, 0.9687, 0.9792, 0.9375, 0.9792, 0.4375, 0.9868, 0.4062, 0.9868, 0.4062, 0.9868, 0.4375, 0.9868, 0.09375, 0.9792, 0.125, 0.9792, 0.125, 0.9792, 0.09375, 0.9792, 0.9062, 0.9792, 0.9375, 0.9792, 0.9375, 0.9792, 0.9062, 0.9792, 0.4688, 0.9868, 0.4375, 0.9868, 0.4375, 0.9868, 0.4688, 0.9868, 0.0625, 0.9792, 0.09375, 0.9792, 0.09375, 0.9792, 0.0625, 0.9792, 0.875, 0.9792, 0.9062, 0.9792, 0.9062, 0.9792, 0.875, 0.9792, 0.5, 0.9868, 0.4688, 0.9868, 0.4688, 0.9868, 0.5, 0.9868, 0.03125, 0.9792, 0.0625, 0.9792, 0.0625, 0.9792, 0.03125, 0.9792, 0.8438, 0.9792, 0.875, 0.9792, 0.875, 0.9792, 0.8438, 0.9792, 0.5312, 0.9868, 0.5, 0.9868, 0.5, 0.9868, 0.5312, 0.9868, 0.0, 0.9792, 0.03125, 0.9792, 0.03125, 0.9792, 0.0, 0.9792, 0.8125, 0.9792, 0.8438, 0.9792, 0.8438, 0.9792, 0.8125, 0.9792, 0.5625, 0.9868, 0.5312, 0.9868, 0.5312, 0.9868, 0.5625, 0.9868, 0.7812, 0.9792, 0.8125, 0.9792, 0.8125, 0.9792, 0.7812, 0.9792, 0.5938, 0.9868, 0.5625, 0.9868, 0.5625, 0.9868, 0.5938, 0.9868, 0.75, 0.9792, 0.7812, 0.9792, 0.7812, 0.9792, 0.75, 0.9792, 0.625, 0.9868, 0.5938, 0.9868, 0.5938, 0.9868, 0.625, 0.9868, 0.7188, 0.9792, 0.75, 0.9792, 0.75, 0.9792, 0.7188, 0.9792, 0.6562, 0.9868, 0.625, 0.9868, 0.625, 0.9868, 0.6562, 0.9868, 0.6875, 0.9792, 0.7188, 0.9792, 0.7188, 0.9792, 0.6875, 0.9792, 0.6875, 0.9868, 0.6562, 0.9868, 0.6562, 0.9868, 0.6875, 0.9868, 0.03125, 1.0, 0.0625, 1.0, 0.0625, 1.0, 0.03125, 1.0, 0.3125, 1.0, 0.3438, 1.0, 0.3438, 1.0, 0.3125, 1.0, 0.5938, 1.0, 0.625, 1.0, 0.625, 1.0, 0.5938, 1.0, 0.875, 1.0, 0.9062, 1.0, 0.9062, 1.0, 0.875, 1.0, 0.1875, 1.0, 0.2188, 1.0, 0.2188, 1.0, 0.1875, 1.0, 0.4688, 1.0, 0.5, 1.0, 0.5, 1.0, 0.4688, 1.0, 0.75, 1.0, 0.7812, 1.0, 0.7812, 1.0, 0.75, 1.0, 0.0625, 1.0, 0.09375, 1.0, 0.09375, 1.0, 0.0625, 1.0, 0.3438, 1.0, 0.375, 1.0, 0.375, 1.0, 0.3438, 1.0, 0.625, 1.0, 0.6562, 1.0, 0.6563, 1.0, 0.625, 1.0, 0.9062, 1.0, 0.9375, 1.0, 0.9375, 1.0, 0.9062, 1.0, 0.2188, 1.0, 0.25, 1.0, 0.25, 1.0, 0.2188, 1.0, 0.5, 1.0, 0.5312, 1.0, 0.5312, 1.0, 0.5, 1.0, 0.7812, 1.0, 0.8125, 1.0, 0.8125, 1.0, 0.7812, 1.0, 0.09375, 1.0, 0.125, 1.0, 0.125, 1.0, 0.09375, 1.0, 0.375, 1.0, 0.4062, 1.0, 0.4062, 1.0, 0.375, 1.0, 0.6562, 1.0, 0.6875, 1.0, 0.6875, 1.0, 0.6563, 1.0, 0.9375, 1.0, 0.9688, 1.0, 0.9688, 1.0, 0.9375, 1.0, 0.25, 1.0, 0.2812, 1.0, 0.2812, 1.0, 0.25, 1.0, 0.5312, 1.0, 0.5625, 1.0, 0.5625, 1.0, 0.5312, 1.0, 0.8125, 1.0, 0.8438, 1.0, 0.8438, 1.0, 0.8125, 1.0, 0.125, 1.0, 0.1562, 1.0, 0.1562, 1.0, 0.125, 1.0, 0.4062, 1.0, 0.4375, 1.0, 0.4375, 1.0, 0.4062, 1.0, 0.6875, 1.0, 0.7188, 1.0, 0.7188, 1.0, 0.6875, 1.0, 0.0, 1.0, 0.03125, 1.0, 0.03125, 1.0, 0.0, 1.0, 0.9688, 1.0, 1.0, 1.0, 1.0, 1.0, 0.9688, 1.0, 0.2812, 1.0, 0.3125, 1.0, 0.3125, 1.0, 0.2812, 1.0, 0.5625, 1.0, 0.5938, 1.0, 0.5938, 1.0, 0.5625, 1.0, 0.8438, 1.0, 0.875, 1.0, 0.875, 1.0, 0.8438, 1.0, 0.1562, 1.0, 0.1875, 1.0, 0.1875, 1.0, 0.1562, 1.0, 0.4375, 1.0, 0.4688, 1.0, 0.4688, 1.0, 0.4375, 1.0, 0.7188, 1.0, 0.75, 1.0, 0.75, 1.0, 0.7188, 1.0, 0.7188, 1.0, 0.75, 1.0, 0.75, 1.0, 0.7188, 1.0, 0.4375, 1.0, 0.4688, 1.0, 0.4688, 1.0, 0.4375, 1.0, 0.1562, 1.0, 0.1875, 1.0, 0.1875, 1.0, 0.1562, 1.0, 0.8438, 1.0, 0.875, 1.0, 0.875, 1.0, 0.8438, 1.0, 0.5625, 1.0, 0.5938, 1.0, 0.5938, 1.0, 0.5625, 1.0, 0.2812, 1.0, 0.3125, 1.0, 0.3125, 1.0, 0.2812, 1.0, 0.9688, 1.0, 1.0, 1.0, 1.0, 1.0, 0.9688, 1.0, 0.0, 1.0, 0.03125, 1.0, 0.03125, 1.0, 0.0, 1.0, 0.6875, 1.0, 0.7188, 1.0, 0.7188, 1.0, 0.6875, 1.0, 0.4062, 1.0, 0.4375, 1.0, 0.4375, 1.0, 0.4062, 1.0, 0.125, 1.0, 0.1562, 1.0, 0.1562, 1.0, 0.125, 1.0, 0.8125, 1.0, 0.8438, 1.0, 0.8438, 1.0, 0.8125, 1.0, 0.5312, 1.0, 0.5625, 1.0, 0.5625, 1.0, 0.5312, 1.0, 0.25, 1.0, 0.2812, 1.0, 0.2812, 1.0, 0.25, 1.0, 0.9375, 1.0, 0.9688, 1.0, 0.9688, 1.0, 0.9375, 1.0, 0.6563, 1.0, 0.6875, 1.0, 0.6875, 1.0, 0.6562, 1.0, 0.375, 1.0, 0.4062, 1.0, 0.4062, 1.0, 0.375, 1.0, 0.09375, 1.0, 0.125, 1.0, 0.125, 1.0, 0.09375, 1.0, 0.7812, 1.0, 0.8125, 1.0, 0.8125, 1.0, 0.7812, 1.0, 0.5, 1.0, 0.5312, 1.0, 0.5312, 1.0, 0.5, 1.0, 0.2188, 1.0, 0.25, 1.0, 0.25, 1.0, 0.2188, 1.0, 0.9062, 1.0, 0.9375, 1.0, 0.9375, 1.0, 0.9062, 1.0, 0.625, 1.0, 0.6563, 1.0, 0.6562, 1.0, 0.625, 1.0, 0.3438, 1.0, 0.375, 1.0, 0.375, 1.0, 0.3438, 1.0, 0.0625, 1.0, 0.09375, 1.0, 0.09375, 1.0, 0.0625, 1.0, 0.75, 1.0, 0.7812, 1.0, 0.7812, 1.0, 0.75, 1.0, 0.4688, 1.0, 0.5, 1.0, 0.5, 1.0, 0.4688, 1.0, 0.1875, 1.0, 0.2188, 1.0, 0.2188, 1.0, 0.1875, 1.0, 0.875, 1.0, 0.9062, 1.0, 0.9062, 1.0, 0.875, 1.0, 0.5938, 1.0, 0.625, 1.0, 0.625, 1.0, 0.5938, 1.0, 0.3125, 1.0, 0.3438, 1.0, 0.3438, 1.0, 0.3125, 1.0, 0.03125, 1.0, 0.0625, 1.0, 0.0625, 1.0, 0.03125, 1.0, 0.8438, 1.0, 0.875, 1.0, 0.875, 1.0, 0.8438, 1.0, 0.0625, 1.0, 0.03125, 1.0, 0.03125, 1.0, 0.0625, 1.0, 0.5938, 1.0, 0.625, 1.0, 0.625, 1.0, 0.5938, 1.0, 0.875, 1.0, 0.8438, 1.0, 0.8438, 1.0, 0.875, 1.0, 0.1562, 1.0, 0.1875, 1.0, 0.1875, 1.0, 0.1562, 1.0, 0.03125, 1.0, 0.0, 1.0, 0.0, 1.0, 0.03125, 1.0, 0.8438, 1.0, 0.8125, 1.0, 0.8125, 1.0, 0.8438, 1.0, 0.875, 1.0, 0.9062, 1.0, 0.9062, 1.0, 0.875, 1.0, 0.4375, 1.0, 0.4688, 1.0, 0.4688, 1.0, 0.4375, 1.0, 0.8125, 1.0, 0.7812, 1.0, 0.7812, 1.0, 0.8125, 1.0, 0.1875, 1.0, 0.2188, 1.0, 0.2188, 1.0, 0.1875, 1.0, 0.7188, 1.0, 0.75, 1.0, 0.75, 1.0, 0.7188, 1.0, 0.7812, 1.0, 0.75, 1.0, 0.75, 1.0, 0.7812, 1.0, 0.4688, 1.0, 0.5, 1.0, 0.5, 1.0, 0.4688, 1.0, 0.75, 1.0, 0.7188, 1.0, 0.7188, 1.0, 0.75, 1.0, 0.75, 1.0, 0.7812, 1.0, 0.7812, 1.0, 0.75, 1.0, 0.7188, 1.0, 0.6875, 1.0, 0.6875, 1.0, 0.7188, 1.0, 0.0625, 1.0, 0.09375, 1.0, 0.09375, 1.0, 0.0625, 1.0, 0.6875, 1.0, 0.6562, 1.0, 0.6562, 1.0, 0.6875, 1.0, 0.3438, 1.0, 0.375, 1.0, 0.375, 1.0, 0.3438, 1.0, 0.6562, 1.0, 0.625, 1.0, 0.625, 1.0, 0.6562, 1.0, 0.625, 1.0, 0.6563, 1.0, 0.6563, 1.0, 0.625, 1.0, 0.625, 1.0, 0.5938, 1.0, 0.5938, 1.0, 0.625, 1.0, 0.9062, 1.0, 0.9375, 1.0, 0.9375, 1.0, 0.9062, 1.0, 0.5938, 1.0, 0.5625, 1.0, 0.5625, 1.0, 0.5938, 1.0, 0.2188, 1.0, 0.25, 1.0, 0.25, 1.0, 0.2188, 1.0, 0.5625, 1.0, 0.5312, 1.0, 0.5312, 1.0, 0.5625, 1.0, 0.5, 1.0, 0.5312, 1.0, 0.5312, 1.0, 0.5, 1.0, 0.7812, 1.0, 0.8125, 1.0, 0.8125, 1.0, 0.7812, 1.0, 0.5312, 1.0, 0.5, 1.0, 0.5, 1.0, 0.5312, 1.0, 0.09375, 1.0, 0.125, 1.0, 0.125, 1.0, 0.09375, 1.0, 0.5, 1.0, 0.4688, 1.0, 0.4688, 1.0, 0.5, 1.0])
me_cylinder_009.materials.append(mat_material_002)
me_cylinder_009.materials.append(mat_material_003)
me_cylinder_009.update()

# ---- objects
ob_toilet_brush = bpy.data.objects.new('toilet brush', me_cylinder_009)

# ---- transforms, parenting, visibility, modifiers, constraints
ob_toilet_brush.location = (-5.857, 5.664, 3.996)
ob_toilet_brush.scale = (0.08318, 0.08318, 0.2108)

# ---- collection membership
col_misc4.objects.link(ob_toilet_brush)

# ---- scene / render settings (as saved in the file)
scene.frame_start = 1; scene.frame_end = 250; scene.frame_set(193)
scene.render.engine = 'BLENDER_EEVEE_NEXT'
scene.cycles.samples = 1024
scene.cycles.sampling_pattern = 'TABULATED_SOBOL'
scene.cycles.bake_type = 'NORMAL'
scene.view_settings.view_transform = 'Filmic'
bpy.context.view_layer.update()

# ---- added for rendering (the .blend has no active camera and no usable light): camera, sun
cam_auto = bpy.data.cameras.new('AutoCamera')
cam_auto.lens = 50.0
cam_auto.sensor_width = 36.0
cam_auto.clip_end = 1000.0
ob_auto_camera = bpy.data.objects.new('AutoCamera', cam_auto)
scene.collection.objects.link(ob_auto_camera)
ob_auto_camera.location = (-5.27693, 4.96687, 4.54023)
ob_auto_camera.rotation_euler = (1.09748, -7.21219e-08, 0.694738)
scene.camera = ob_auto_camera
light_auto_sun = bpy.data.lights.new('AutoSun', 'SUN')
light_auto_sun.energy = 3.0
light_auto_sun.angle = 0.0523599
ob_auto_sun = bpy.data.objects.new('AutoSun', light_auto_sun)
scene.collection.objects.link(ob_auto_sun)
ob_auto_sun.rotation_euler = (0.872665, 0.174533, 0.523599)
bpy.context.view_layer.update()
